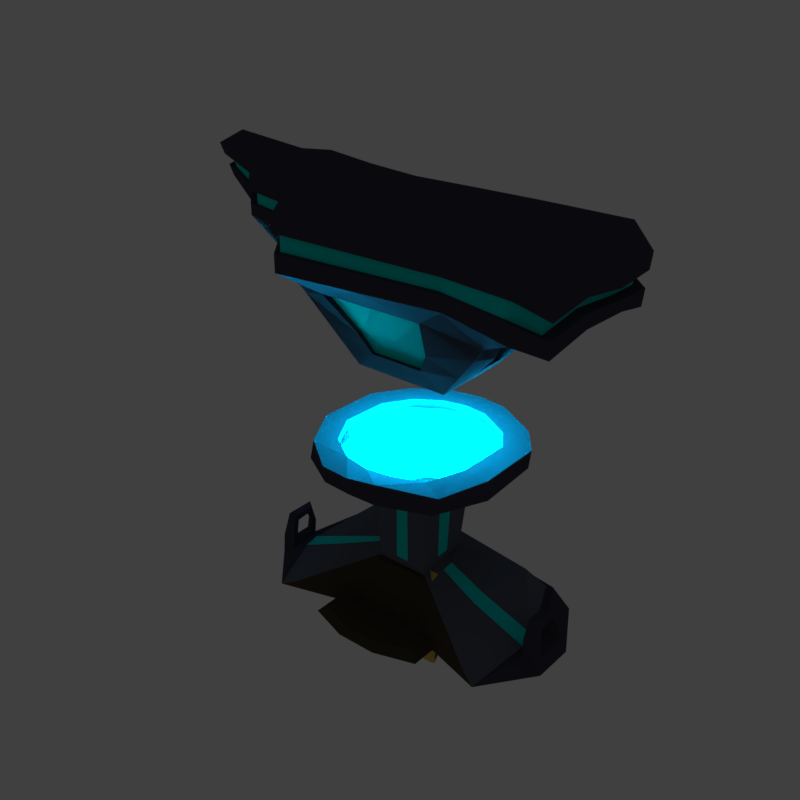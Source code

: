 # Source: AncientAnvil.blend  (saved by Blender 2.78.0; exported with 4.5.12 LTS)
import bpy
from mathutils import Matrix  # noqa: F401  (used for matrix-valued properties, if any)

bpy.ops.wm.read_factory_settings(use_empty=True)
scene = bpy.context.scene
scene.name = 'Scene'

# ---- collections
col_collection_1 = bpy.data.collections.new('Collection 1'); scene.collection.children.link(col_collection_1)

# ---- materials (node trees are filled in below, after node groups)
mat_anvilmateriala_02 = bpy.data.materials.new('AnvilMaterialA_02')
mat_anvilmateriala_02.alpha_threshold = 0.0
mat_anvilmateriala_02.use_transparent_shadow = False
mat_anvilmateriala_02.diffuse_color = (0.1142, 0.1309, 0.2273, 1.0)
mat_anvilmateriala_02.roughness = 0.5
mat_anvilmateriala_02.specular_intensity = 0.6888
mat_anvilmateriala_01 = bpy.data.materials.new('AnvilMaterialA_01')
mat_anvilmateriala_01.alpha_threshold = 0.0
mat_anvilmateriala_01.use_transparent_shadow = False
mat_anvilmateriala_01.diffuse_color = (0.06189, 0.06133, 0.08446, 1.0)
mat_anvilmateriala_01.roughness = 0.5
mat_anvilmateriala_01.specular_intensity = 0.8333
mat_anvilmateriala_03 = bpy.data.materials.new('AnvilMaterialA_03')
mat_anvilmateriala_03.alpha_threshold = 0.0
mat_anvilmateriala_03.use_transparent_shadow = False
mat_anvilmateriala_03.diffuse_color = (0.1199, 0.1328, 0.1675, 1.0)
mat_anvilmateriala_03.roughness = 0.5
mat_anvilmateriala_04 = bpy.data.materials.new('AnvilMaterialA_04')
mat_anvilmateriala_04.alpha_threshold = 0.0
mat_anvilmateriala_04.use_transparent_shadow = False
mat_anvilmateriala_04.diffuse_color = (0.0, 0.8, 0.7277, 1.0)
mat_anvilmateriala_04.specular_color = (0.009092, 0.0, 1.0)
mat_anvilmateriala_04.roughness = 0.5
mat_anvilmateriala_04.specular_intensity = 0.8333
mat_anvilmaterialb_01 = bpy.data.materials.new('AnvilMaterialB_01')
mat_anvilmaterialb_01.alpha_threshold = 0.0
mat_anvilmaterialb_01.use_transparent_shadow = False
mat_anvilmaterialb_01.diffuse_color = (0.07257, 0.0589, 0.03599, 1.0)
mat_anvilmaterialb_01.roughness = 0.5
mat_anvilmaterialb_02 = bpy.data.materials.new('AnvilMaterialB_02')
mat_anvilmaterialb_02.alpha_threshold = 0.0
mat_anvilmaterialb_02.use_transparent_shadow = False
mat_anvilmaterialb_02.diffuse_color = (0.8, 0.5478, 0.1403, 1.0)
mat_anvilmaterialb_02.roughness = 0.5

# ---- material node trees

# ---- world
world_world = bpy.data.worlds.new('World'); scene.world = world_world
world_world.color = (0.05088, 0.05088, 0.05088)
world_world.use_sun_shadow = False
world_world.sun_shadow_jitter_overblur = 0.0
world_world.cycles.sampling_method = 'MANUAL'

# ---- lights
light_point = bpy.data.lights.new('Point', 'POINT')
light_point.color = (0.0, 0.6268, 1.0)
light_point.transmission_factor = 0.0
light_point.energy = 100.0
light_point.shadow_buffer_clip_start = 0.5
light_point.shadow_soft_size = 0.1
light_point.shadow_maximum_resolution = 0.006
light_point.use_absolute_resolution = True

# ---- meshes
me_torus_022 = bpy.data.meshes.new('Torus.022')
me_torus_022.from_pydata([(-1.128e-10, 3.125e-10, -0.06866), (7.249e-07, -0.01029, -0.05723), (-4.171e-09, -7.778e-14, -0.04848), (-7.28e-07, 0.01029, -0.05723), (0.03759, 2.659e-06, -0.03457), (0.03231, -0.01021, -0.02917), (0.02925, 2.068e-06, -0.02359), (0.03231, 0.01021, -0.02917), (0.03759, 2.659e-06, 0.03457), (0.03231, -0.01021, 0.02917), (0.02925, 2.068e-06, 0.02359), (0.03231, 0.01021, 0.02917), (7.043e-09, -2.079e-10, 0.06866), (7.321e-07, -0.01029, 0.05723), (4.171e-09, 1.099e-10, 0.04848), (-7.209e-07, 0.01029, 0.05723), (-0.03759, -2.659e-06, 0.03457), (-0.03231, -0.01021, 0.02917), (-0.02925, -2.068e-06, 0.02359), (-0.03231, 0.01021, 0.02917), (-0.03759, -2.659e-06, -0.03457), (-0.03231, -0.01021, -0.02917), (-0.02925, -2.068e-06, -0.02359), (-0.03231, 0.01021, -0.02917)], [], [(0, 4, 5, 1), (1, 5, 6, 2), (2, 6, 7, 3), (0, 3, 7, 4), (4, 8, 9, 5), (5, 9, 10, 6), (6, 10, 11, 7), (7, 11, 8, 4), (8, 12, 13, 9), (9, 13, 14, 10), (10, 14, 15, 11), (11, 15, 12, 8), (12, 16, 17, 13), (13, 17, 18, 14), (14, 18, 19, 15), (15, 19, 16, 12), (16, 20, 21, 17), (17, 21, 22, 18), (18, 22, 23, 19), (19, 23, 20, 16), (20, 0, 1, 21), (21, 1, 2, 22), (22, 2, 3, 23), (23, 3, 0, 20)])
me_torus_022.materials.append(mat_anvilmateriala_02)
me_torus_022.use_remesh_preserve_volume = False
me_torus_022.use_remesh_preserve_attributes = False
me_torus_022.use_mirror_vertex_groups = False
me_torus_022.update()
me_torus_010 = bpy.data.meshes.new('Torus.010')
me_torus_010.from_pydata([(-1.383e-07, 1.931e-06, -0.06866), (-0.01029, 8.865e-07, -0.05723), (-9.788e-08, 1.368e-06, -0.04848), (0.01029, 2.336e-06, -0.05723), (2.583e-06, -0.03759, -0.03458), (-0.01021, -0.03231, -0.02917), (2.016e-06, -0.02925, -0.02359), (0.01021, -0.03231, -0.02917), (2.723e-06, -0.03759, 0.03457), (-0.01021, -0.03231, 0.02916), (2.111e-06, -0.02925, 0.02359), (0.01021, -0.03231, 0.02916), (1.384e-07, -1.938e-06, 0.06866), (-0.01029, -2.34e-06, 0.05723), (9.799e-08, -1.368e-06, 0.04848), (0.01029, -8.905e-07, 0.05723), (-2.583e-06, 0.03759, 0.03458), (-0.01021, 0.03231, 0.02917), (-2.016e-06, 0.02925, 0.02359), (0.01021, 0.03231, 0.02917), (-2.723e-06, 0.03759, -0.03457), (-0.01021, 0.03231, -0.02916), (-2.111e-06, 0.02925, -0.02359), (0.01021, 0.03231, -0.02916)], [], [(0, 4, 5, 1), (1, 5, 6, 2), (2, 6, 7, 3), (0, 3, 7, 4), (4, 8, 9, 5), (5, 9, 10, 6), (6, 10, 11, 7), (7, 11, 8, 4), (8, 12, 13, 9), (9, 13, 14, 10), (10, 14, 15, 11), (11, 15, 12, 8), (12, 16, 17, 13), (13, 17, 18, 14), (14, 18, 19, 15), (15, 19, 16, 12), (16, 20, 21, 17), (17, 21, 22, 18), (18, 22, 23, 19), (19, 23, 20, 16), (20, 0, 1, 21), (21, 1, 2, 22), (22, 2, 3, 23), (23, 3, 0, 20)])
me_torus_010.materials.append(mat_anvilmateriala_02)
me_torus_010.use_remesh_preserve_volume = False
me_torus_010.use_remesh_preserve_attributes = False
me_torus_010.use_mirror_vertex_groups = False
me_torus_010.update()
me_torus_009 = bpy.data.meshes.new('Torus.009')
me_torus_009.from_pydata([(-1.416e-07, -1.509e-06, -0.06866), (-8.385e-07, 0.01029, -0.05723), (-9.592e-08, -1.065e-06, -0.04848), (6.053e-07, -0.0103, -0.05723), (-0.03759, -3.402e-06, -0.03457), (-0.03231, 0.01021, -0.02917), (-0.02925, -2.574e-06, -0.02359), (-0.03231, -0.01021, -0.02916), (-0.03759, -1.883e-06, 0.03457), (-0.03231, 0.01021, 0.02917), (-0.02925, -1.537e-06, 0.02359), (-0.03231, -0.01021, 0.02917), (1.347e-07, 1.509e-06, 0.06866), (-6.094e-07, 0.0103, 0.05723), (9.592e-08, 1.065e-06, 0.04848), (8.345e-07, -0.01029, 0.05723), (0.03759, 3.402e-06, 0.03457), (0.03231, 0.01021, 0.02916), (0.02925, 2.573e-06, 0.02359), (0.03231, -0.01021, 0.02917), (0.03759, 1.883e-06, -0.03457), (0.03231, 0.01021, -0.02917), (0.02925, 1.537e-06, -0.02359), (0.03231, -0.01021, -0.02917)], [], [(0, 4, 5, 1), (1, 5, 6, 2), (2, 6, 7, 3), (0, 3, 7, 4), (4, 8, 9, 5), (5, 9, 10, 6), (6, 10, 11, 7), (7, 11, 8, 4), (8, 12, 13, 9), (9, 13, 14, 10), (10, 14, 15, 11), (11, 15, 12, 8), (12, 16, 17, 13), (13, 17, 18, 14), (14, 18, 19, 15), (15, 19, 16, 12), (16, 20, 21, 17), (17, 21, 22, 18), (18, 22, 23, 19), (19, 23, 20, 16), (20, 0, 1, 21), (21, 1, 2, 22), (22, 2, 3, 23), (23, 3, 0, 20)])
me_torus_009.materials.append(mat_anvilmateriala_02)
me_torus_009.use_remesh_preserve_volume = False
me_torus_009.use_remesh_preserve_attributes = False
me_torus_009.use_mirror_vertex_groups = False
me_torus_009.update()
me_torus_007 = bpy.data.meshes.new('Torus.007')
me_torus_007.from_pydata([(-1.404e-07, -2.469e-06, -0.06866), (-0.01029, -2.781e-06, -0.05723), (-9.933e-08, -1.739e-06, -0.04848), (0.01029, -1.332e-06, -0.05723), (2.582e-06, -0.03759, -0.03457), (-0.01021, -0.03231, -0.02916), (2.015e-06, -0.02925, -0.02359), (0.01021, -0.03231, -0.02916), (2.724e-06, -0.03759, 0.03458), (-0.01021, -0.03231, 0.02917), (2.112e-06, -0.02925, 0.02359), (0.01021, -0.03231, 0.02917), (1.405e-07, 2.462e-06, 0.06866), (-0.01029, 1.328e-06, 0.05723), (9.944e-08, 1.739e-06, 0.04848), (0.01029, 2.777e-06, 0.05723), (-2.582e-06, 0.03759, 0.03457), (-0.01021, 0.03231, 0.02916), (-2.015e-06, 0.02925, 0.02359), (0.01021, 0.03231, 0.02916), (-2.724e-06, 0.03759, -0.03458), (-0.01021, 0.03231, -0.02917), (-2.112e-06, 0.02925, -0.02359), (0.01021, 0.03231, -0.02917)], [], [(0, 4, 5, 1), (1, 5, 6, 2), (2, 6, 7, 3), (0, 3, 7, 4), (4, 8, 9, 5), (5, 9, 10, 6), (6, 10, 11, 7), (7, 11, 8, 4), (8, 12, 13, 9), (9, 13, 14, 10), (10, 14, 15, 11), (11, 15, 12, 8), (12, 16, 17, 13), (13, 17, 18, 14), (14, 18, 19, 15), (15, 19, 16, 12), (16, 20, 21, 17), (17, 21, 22, 18), (18, 22, 23, 19), (19, 23, 20, 16), (20, 0, 1, 21), (21, 1, 2, 22), (22, 2, 3, 23), (23, 3, 0, 20)])
me_torus_007.materials.append(mat_anvilmateriala_02)
me_torus_007.use_remesh_preserve_volume = False
me_torus_007.use_remesh_preserve_attributes = False
me_torus_007.use_mirror_vertex_groups = False
me_torus_007.update()
me_torus_008 = bpy.data.meshes.new('Torus.008')
me_torus_008.from_pydata([(-1.416e-07, -2.047e-07, -0.06866), (-8.385e-07, 0.01029, -0.05723), (-9.59e-08, -1.443e-07, -0.04848), (6.053e-07, -0.01029, -0.05723), (-0.03759, -2.746e-06, -0.03457), (-0.03231, 0.01021, -0.02917), (-0.02925, -2.125e-06, -0.02359), (-0.03231, -0.01021, -0.02917), (-0.03759, -2.54e-06, 0.03457), (-0.03231, 0.01021, 0.02917), (-0.02925, -1.985e-06, 0.02359), (-0.03231, -0.01021, 0.02917), (1.347e-07, 2.046e-07, 0.06866), (-6.094e-07, 0.01029, 0.05723), (9.59e-08, 1.442e-07, 0.04848), (8.345e-07, -0.01029, 0.05723), (0.03759, 2.745e-06, 0.03457), (0.03231, 0.01021, 0.02917), (0.02925, 2.125e-06, 0.02359), (0.03231, -0.01021, 0.02917), (0.03759, 2.54e-06, -0.03457), (0.03231, 0.01021, -0.02917), (0.02925, 1.985e-06, -0.02359), (0.03231, -0.01021, -0.02917)], [], [(0, 4, 5, 1), (1, 5, 6, 2), (2, 6, 7, 3), (0, 3, 7, 4), (4, 8, 9, 5), (5, 9, 10, 6), (6, 10, 11, 7), (7, 11, 8, 4), (8, 12, 13, 9), (9, 13, 14, 10), (10, 14, 15, 11), (11, 15, 12, 8), (12, 16, 17, 13), (13, 17, 18, 14), (14, 18, 19, 15), (15, 19, 16, 12), (16, 20, 21, 17), (17, 21, 22, 18), (18, 22, 23, 19), (19, 23, 20, 16), (20, 0, 1, 21), (21, 1, 2, 22), (22, 2, 3, 23), (23, 3, 0, 20)])
me_torus_008.materials.append(mat_anvilmateriala_02)
me_torus_008.use_remesh_preserve_volume = False
me_torus_008.use_remesh_preserve_attributes = False
me_torus_008.use_mirror_vertex_groups = False
me_torus_008.update()
me_torus_006 = bpy.data.meshes.new('Torus.006')
me_torus_006.from_pydata([(-1.404e-07, 1.755e-05, -0.06866), (-0.01029, 1.39e-05, -0.05723), (-9.935e-08, 1.239e-05, -0.04848), (0.01029, 1.535e-05, -0.05723), (2.582e-06, -0.03758, -0.03458), (-0.01021, -0.0323, -0.02917), (2.015e-06, -0.02925, -0.0236), (0.01021, -0.0323, -0.02917), (2.724e-06, -0.0376, 0.03456), (-0.01021, -0.03232, 0.02916), (2.112e-06, -0.02926, 0.02358), (0.01021, -0.03232, 0.02916), (1.405e-07, -1.755e-05, 0.06866), (-0.01029, -1.535e-05, 0.05723), (9.946e-08, -1.239e-05, 0.04848), (0.01029, -1.39e-05, 0.05723), (-2.582e-06, 0.03758, 0.03458), (-0.01021, 0.0323, 0.02917), (-2.015e-06, 0.02925, 0.0236), (0.01021, 0.0323, 0.02917), (-2.724e-06, 0.0376, -0.03456), (-0.01021, 0.03232, -0.02916), (-2.112e-06, 0.02926, -0.02358), (0.01021, 0.03232, -0.02916)], [], [(0, 4, 5, 1), (1, 5, 6, 2), (2, 6, 7, 3), (0, 3, 7, 4), (4, 8, 9, 5), (5, 9, 10, 6), (6, 10, 11, 7), (7, 11, 8, 4), (8, 12, 13, 9), (9, 13, 14, 10), (10, 14, 15, 11), (11, 15, 12, 8), (12, 16, 17, 13), (13, 17, 18, 14), (14, 18, 19, 15), (15, 19, 16, 12), (16, 20, 21, 17), (17, 21, 22, 18), (18, 22, 23, 19), (19, 23, 20, 16), (20, 0, 1, 21), (21, 1, 2, 22), (22, 2, 3, 23), (23, 3, 0, 20)])
me_torus_006.materials.append(mat_anvilmateriala_02)
me_torus_006.use_remesh_preserve_volume = False
me_torus_006.use_remesh_preserve_attributes = False
me_torus_006.use_mirror_vertex_groups = False
me_torus_006.update()
me_torus_005 = bpy.data.meshes.new('Torus.005')
me_torus_005.from_pydata([(-1.416e-07, 9.171e-07, -0.06866), (-8.385e-07, 0.01029, -0.05723), (-9.59e-08, 6.477e-07, -0.04848), (6.053e-07, -0.01029, -0.05723), (-0.03759, -2.181e-06, -0.03457), (-0.03231, 0.01021, -0.02916), (-0.02925, -1.74e-06, -0.02359), (-0.03231, -0.01021, -0.02917), (-0.03759, -3.104e-06, 0.03457), (-0.03231, 0.01021, 0.02917), (-0.02925, -2.37e-06, 0.02359), (-0.03231, -0.01021, 0.02917), (1.347e-07, -9.172e-07, 0.06866), (-6.094e-07, 0.01029, 0.05723), (9.59e-08, -6.478e-07, 0.04848), (8.345e-07, -0.01029, 0.05723), (0.03759, 2.181e-06, 0.03457), (0.03231, 0.01021, 0.02917), (0.02925, 1.74e-06, 0.02359), (0.03231, -0.01021, 0.02916), (0.03759, 3.104e-06, -0.03457), (0.03231, 0.01021, -0.02917), (0.02925, 2.37e-06, -0.02359), (0.03231, -0.01021, -0.02917)], [], [(0, 4, 5, 1), (1, 5, 6, 2), (2, 6, 7, 3), (0, 3, 7, 4), (4, 8, 9, 5), (5, 9, 10, 6), (6, 10, 11, 7), (7, 11, 8, 4), (8, 12, 13, 9), (9, 13, 14, 10), (10, 14, 15, 11), (11, 15, 12, 8), (12, 16, 17, 13), (13, 17, 18, 14), (14, 18, 19, 15), (15, 19, 16, 12), (16, 20, 21, 17), (17, 21, 22, 18), (18, 22, 23, 19), (19, 23, 20, 16), (20, 0, 1, 21), (21, 1, 2, 22), (22, 2, 3, 23), (23, 3, 0, 20)])
me_torus_005.materials.append(mat_anvilmateriala_02)
me_torus_005.use_remesh_preserve_volume = False
me_torus_005.use_remesh_preserve_attributes = False
me_torus_005.use_mirror_vertex_groups = False
me_torus_005.update()
me_torus_003 = bpy.data.meshes.new('Torus.003')
me_torus_003.from_pydata([(-1.403e-07, -0.0001393, -0.06866), (-0.01029, -0.0001168, -0.05723), (-9.929e-08, -9.835e-05, -0.04848), (0.01029, -0.0001154, -0.05723), (2.582e-06, -0.03766, -0.0345), (-0.01021, -0.03237, -0.0291), (2.015e-06, -0.0293, -0.02353), (0.01021, -0.03237, -0.0291), (2.724e-06, -0.03752, 0.03465), (-0.01021, -0.03225, 0.02923), (2.112e-06, -0.0292, 0.02365), (0.01021, -0.03225, 0.02923), (1.404e-07, 0.0001393, 0.06866), (-0.01029, 0.0001154, 0.05723), (9.94e-08, 9.835e-05, 0.04848), (0.01029, 0.0001168, 0.05723), (-2.582e-06, 0.03766, 0.0345), (-0.01021, 0.03237, 0.0291), (-2.015e-06, 0.0293, 0.02353), (0.01021, 0.03237, 0.0291), (-2.724e-06, 0.03752, -0.03465), (-0.01021, 0.03225, -0.02923), (-2.112e-06, 0.0292, -0.02365), (0.01021, 0.03225, -0.02923)], [], [(0, 4, 5, 1), (1, 5, 6, 2), (2, 6, 7, 3), (0, 3, 7, 4), (4, 8, 9, 5), (5, 9, 10, 6), (6, 10, 11, 7), (7, 11, 8, 4), (8, 12, 13, 9), (9, 13, 14, 10), (10, 14, 15, 11), (11, 15, 12, 8), (12, 16, 17, 13), (13, 17, 18, 14), (14, 18, 19, 15), (15, 19, 16, 12), (16, 20, 21, 17), (17, 21, 22, 18), (18, 22, 23, 19), (19, 23, 20, 16), (20, 0, 1, 21), (21, 1, 2, 22), (22, 2, 3, 23), (23, 3, 0, 20)])
me_torus_003.materials.append(mat_anvilmateriala_02)
me_torus_003.use_remesh_preserve_volume = False
me_torus_003.use_remesh_preserve_attributes = False
me_torus_003.use_mirror_vertex_groups = False
me_torus_003.update()
me_torus_004 = bpy.data.meshes.new('Torus.004')
me_torus_004.from_pydata([(-1.417e-07, 0.0003622, -0.06866), (-8.384e-07, 0.0106, -0.05717), (-9.594e-08, 0.0002557, -0.04848), (6.051e-07, -0.009992, -0.05728), (-0.03759, 0.0001797, -0.03457), (-0.03231, 0.01036, -0.02911), (-0.02925, 0.0001224, -0.02359), (-0.03231, -0.01006, -0.02922), (-0.03759, -0.000185, 0.03457), (-0.03231, 0.01005, 0.02922), (-0.02925, -0.0001265, 0.02359), (-0.03231, -0.01037, 0.02911), (1.347e-07, -0.0003622, 0.06866), (-6.093e-07, 0.009992, 0.05728), (9.594e-08, -0.0002557, 0.04848), (8.344e-07, -0.0106, 0.05717), (0.03759, -0.0001797, 0.03457), (0.03231, 0.01006, 0.02922), (0.02925, -0.0001224, 0.02359), (0.03231, -0.01036, 0.02911), (0.03759, 0.000185, -0.03457), (0.03231, 0.01037, -0.02911), (0.02925, 0.0001265, -0.02359), (0.03231, -0.01005, -0.02922)], [], [(0, 4, 5, 1), (1, 5, 6, 2), (2, 6, 7, 3), (0, 3, 7, 4), (4, 8, 9, 5), (5, 9, 10, 6), (6, 10, 11, 7), (7, 11, 8, 4), (8, 12, 13, 9), (9, 13, 14, 10), (10, 14, 15, 11), (11, 15, 12, 8), (12, 16, 17, 13), (13, 17, 18, 14), (14, 18, 19, 15), (15, 19, 16, 12), (16, 20, 21, 17), (17, 21, 22, 18), (18, 22, 23, 19), (19, 23, 20, 16), (20, 0, 1, 21), (21, 1, 2, 22), (22, 2, 3, 23), (23, 3, 0, 20)])
me_torus_004.materials.append(mat_anvilmateriala_02)
me_torus_004.use_remesh_preserve_volume = False
me_torus_004.use_remesh_preserve_attributes = False
me_torus_004.use_mirror_vertex_groups = False
me_torus_004.update()
me_torus_002 = bpy.data.meshes.new('Torus.002')
me_torus_002.from_pydata([(-1.402e-07, -0.0004437, -0.06866), (-0.01029, -0.0003705, -0.05723), (-9.919e-08, -0.0003133, -0.04848), (0.01029, -0.0003691, -0.05723), (2.582e-06, -0.03782, -0.03433), (-0.01021, -0.0325, -0.02896), (2.015e-06, -0.0294, -0.0234), (0.01021, -0.0325, -0.02896), (2.724e-06, -0.03737, 0.03482), (-0.01021, -0.03212, 0.02937), (2.112e-06, -0.0291, 0.02378), (0.01021, -0.03212, 0.02937), (1.403e-07, 0.0004437, 0.06866), (-0.01029, 0.0003691, 0.05723), (9.93e-08, 0.0003133, 0.04848), (0.01029, 0.0003705, 0.05723), (-2.582e-06, 0.03782, 0.03433), (-0.01021, 0.0325, 0.02896), (-2.015e-06, 0.0294, 0.0234), (0.01021, 0.0325, 0.02896), (-2.724e-06, 0.03737, -0.03482), (-0.01021, 0.03212, -0.02937), (-2.112e-06, 0.0291, -0.02378), (0.01021, 0.03212, -0.02937)], [], [(0, 4, 5, 1), (1, 5, 6, 2), (2, 6, 7, 3), (0, 3, 7, 4), (4, 8, 9, 5), (5, 9, 10, 6), (6, 10, 11, 7), (7, 11, 8, 4), (8, 12, 13, 9), (9, 13, 14, 10), (10, 14, 15, 11), (11, 15, 12, 8), (12, 16, 17, 13), (13, 17, 18, 14), (14, 18, 19, 15), (15, 19, 16, 12), (16, 20, 21, 17), (17, 21, 22, 18), (18, 22, 23, 19), (19, 23, 20, 16), (20, 0, 1, 21), (21, 1, 2, 22), (22, 2, 3, 23), (23, 3, 0, 20)])
me_torus_002.materials.append(mat_anvilmateriala_02)
me_torus_002.use_remesh_preserve_volume = False
me_torus_002.use_remesh_preserve_attributes = False
me_torus_002.use_mirror_vertex_groups = False
me_torus_002.update()
me_torus_021 = bpy.data.meshes.new('Torus.021')
me_torus_021.from_pydata([(2.031e-05, -1.209e-05, -0.06866), (0.001982, -0.01011, -0.05722), (1.434e-05, -8.537e-06, -0.04848), (-0.001948, 0.01009, -0.05723), (0.03691, 0.00717, -0.03456), (0.03367, -0.003859, -0.02915), (0.02872, 0.00558, -0.02358), (0.02977, 0.01618, -0.02916), (0.03689, 0.007182, 0.03458), (0.03366, -0.003849, 0.02918), (0.02871, 0.005588, 0.0236), (0.02976, 0.01619, 0.02917), (-2.03e-05, 1.209e-05, 0.06866), (0.001948, -0.01009, 0.05723), (-1.434e-05, 8.537e-06, 0.04848), (-0.001982, 0.01011, 0.05722), (-0.03691, -0.00717, 0.03456), (-0.02977, -0.01618, 0.02916), (-0.02872, -0.00558, 0.02358), (-0.03367, 0.003859, 0.02915), (-0.03689, -0.007182, -0.03458), (-0.02976, -0.01619, -0.02917), (-0.02871, -0.005588, -0.0236), (-0.03366, 0.003849, -0.02918)], [], [(0, 4, 5, 1), (1, 5, 6, 2), (2, 6, 7, 3), (0, 3, 7, 4), (4, 8, 9, 5), (5, 9, 10, 6), (6, 10, 11, 7), (7, 11, 8, 4), (8, 12, 13, 9), (9, 13, 14, 10), (10, 14, 15, 11), (11, 15, 12, 8), (12, 16, 17, 13), (13, 17, 18, 14), (14, 18, 19, 15), (15, 19, 16, 12), (16, 20, 21, 17), (17, 21, 22, 18), (18, 22, 23, 19), (19, 23, 20, 16), (20, 0, 1, 21), (21, 1, 2, 22), (22, 2, 3, 23), (23, 3, 0, 20)])
me_torus_021.materials.append(mat_anvilmateriala_02)
me_torus_021.use_remesh_preserve_volume = False
me_torus_021.use_remesh_preserve_attributes = False
me_torus_021.use_mirror_vertex_groups = False
me_torus_021.update()
me_torus_011 = bpy.data.meshes.new('Torus.011')
me_torus_011.from_pydata([(4.028e-05, -2.758e-05, -0.06866), (-0.01007, -0.001988, -0.05723), (2.844e-05, -1.947e-05, -0.04848), (0.01014, 0.001942, -0.05722), (0.007196, -0.03692, -0.03456), (-0.003837, -0.03368, -0.02915), (0.005598, -0.02872, -0.02357), (0.01621, -0.02978, -0.02914), (0.007156, -0.03689, 0.03459), (-0.003871, -0.03365, 0.02918), (0.00557, -0.0287, 0.0236), (0.01617, -0.02975, 0.02919), (-4.028e-05, 2.758e-05, 0.06866), (-0.01014, -0.001942, 0.05722), (-2.844e-05, 1.947e-05, 0.04848), (0.01007, 0.001988, 0.05723), (-0.007196, 0.03692, 0.03456), (-0.01621, 0.02978, 0.02914), (-0.005598, 0.02872, 0.02357), (0.003837, 0.03368, 0.02915), (-0.007156, 0.03689, -0.03459), (-0.01617, 0.02975, -0.02919), (-0.00557, 0.0287, -0.0236), (0.003871, 0.03365, -0.02918)], [], [(0, 4, 5, 1), (1, 5, 6, 2), (2, 6, 7, 3), (0, 3, 7, 4), (4, 8, 9, 5), (5, 9, 10, 6), (6, 10, 11, 7), (7, 11, 8, 4), (8, 12, 13, 9), (9, 13, 14, 10), (10, 14, 15, 11), (11, 15, 12, 8), (12, 16, 17, 13), (13, 17, 18, 14), (14, 18, 19, 15), (15, 19, 16, 12), (16, 20, 21, 17), (17, 21, 22, 18), (18, 22, 23, 19), (19, 23, 20, 16), (20, 0, 1, 21), (21, 1, 2, 22), (22, 2, 3, 23), (23, 3, 0, 20)])
me_torus_011.materials.append(mat_anvilmateriala_02)
me_torus_011.use_remesh_preserve_volume = False
me_torus_011.use_remesh_preserve_attributes = False
me_torus_011.use_mirror_vertex_groups = False
me_torus_011.update()
me_torus_012 = bpy.data.meshes.new('Torus.012')
me_torus_012.from_pydata([(4.389e-05, -3.042e-05, -0.06866), (-0.001928, 0.01008, -0.05723), (3.099e-05, -2.148e-05, -0.04848), (0.002002, -0.01013, -0.05722), (-0.03688, -0.007191, -0.03459), (-0.03365, 0.003841, -0.02919), (-0.0287, -0.005594, -0.0236), (-0.02975, -0.0162, -0.02918), (-0.03692, -0.007161, 0.03455), (-0.03368, 0.003867, 0.02914), (-0.02873, -0.005573, 0.02357), (-0.02978, -0.01618, 0.02915), (-4.39e-05, 3.042e-05, 0.06866), (-0.002002, 0.01013, 0.05722), (-3.099e-05, 2.148e-05, 0.04848), (0.001928, -0.01008, 0.05723), (0.03688, 0.007191, 0.03459), (0.02975, 0.0162, 0.02918), (0.0287, 0.005594, 0.0236), (0.03365, -0.003841, 0.02919), (0.03692, 0.007161, -0.03455), (0.02978, 0.01618, -0.02915), (0.02873, 0.005573, -0.02357), (0.03368, -0.003867, -0.02914)], [], [(0, 4, 5, 1), (1, 5, 6, 2), (2, 6, 7, 3), (0, 3, 7, 4), (4, 8, 9, 5), (5, 9, 10, 6), (6, 10, 11, 7), (7, 11, 8, 4), (8, 12, 13, 9), (9, 13, 14, 10), (10, 14, 15, 11), (11, 15, 12, 8), (12, 16, 17, 13), (13, 17, 18, 14), (14, 18, 19, 15), (15, 19, 16, 12), (16, 20, 21, 17), (17, 21, 22, 18), (18, 22, 23, 19), (19, 23, 20, 16), (20, 0, 1, 21), (21, 1, 2, 22), (22, 2, 3, 23), (23, 3, 0, 20)])
me_torus_012.materials.append(mat_anvilmateriala_02)
me_torus_012.use_remesh_preserve_volume = False
me_torus_012.use_remesh_preserve_attributes = False
me_torus_012.use_mirror_vertex_groups = False
me_torus_012.update()
me_torus_014 = bpy.data.meshes.new('Torus.014')
me_torus_014.from_pydata([(2.737e-05, -3.004e-05, -0.06866), (-0.01008, -0.00199, -0.05723), (1.932e-05, -2.121e-05, -0.04848), (0.01013, 0.00194, -0.05722), (0.00719, -0.03692, -0.03456), (-0.003842, -0.03368, -0.02915), (0.005593, -0.02872, -0.02357), (0.0162, -0.02978, -0.02915), (0.007162, -0.03689, 0.03459), (-0.003866, -0.03365, 0.02918), (0.005574, -0.0287, 0.0236), (0.01618, -0.02975, 0.02918), (-2.736e-05, 3.004e-05, 0.06866), (-0.01013, -0.00194, 0.05722), (-1.932e-05, 2.121e-05, 0.04848), (0.01008, 0.00199, 0.05723), (-0.00719, 0.03692, 0.03456), (-0.0162, 0.02978, 0.02915), (-0.005593, 0.02872, 0.02357), (0.003842, 0.03368, 0.02915), (-0.007162, 0.03689, -0.03459), (-0.01618, 0.02975, -0.02918), (-0.005574, 0.0287, -0.0236), (0.003866, 0.03365, -0.02918)], [], [(0, 4, 5, 1), (1, 5, 6, 2), (2, 6, 7, 3), (0, 3, 7, 4), (4, 8, 9, 5), (5, 9, 10, 6), (6, 10, 11, 7), (7, 11, 8, 4), (8, 12, 13, 9), (9, 13, 14, 10), (10, 14, 15, 11), (11, 15, 12, 8), (12, 16, 17, 13), (13, 17, 18, 14), (14, 18, 19, 15), (15, 19, 16, 12), (16, 20, 21, 17), (17, 21, 22, 18), (18, 22, 23, 19), (19, 23, 20, 16), (20, 0, 1, 21), (21, 1, 2, 22), (22, 2, 3, 23), (23, 3, 0, 20)])
me_torus_014.materials.append(mat_anvilmateriala_02)
me_torus_014.use_remesh_preserve_volume = False
me_torus_014.use_remesh_preserve_attributes = False
me_torus_014.use_mirror_vertex_groups = False
me_torus_014.update()
me_torus_013 = bpy.data.meshes.new('Torus.013')
me_torus_013.from_pydata([(7.756e-05, -3.154e-05, -0.06866), (-0.0019, 0.01008, -0.05723), (5.477e-05, -2.227e-05, -0.04848), (0.00203, -0.01013, -0.05722), (-0.03686, -0.007192, -0.03461), (-0.03363, 0.003841, -0.0292), (-0.02869, -0.005595, -0.02362), (-0.02973, -0.0162, -0.02919), (-0.03694, -0.00716, 0.03454), (-0.0337, 0.003867, 0.02913), (-0.02874, -0.005573, 0.02356), (-0.0298, -0.01618, 0.02914), (-7.756e-05, 3.154e-05, 0.06866), (-0.00203, 0.01013, 0.05722), (-5.477e-05, 2.227e-05, 0.04848), (0.0019, -0.01008, 0.05723), (0.03686, 0.007192, 0.03461), (0.02973, 0.0162, 0.02919), (0.02869, 0.005595, 0.02362), (0.03363, -0.003841, 0.0292), (0.03694, 0.00716, -0.03454), (0.0298, 0.01618, -0.02914), (0.02874, 0.005573, -0.02356), (0.0337, -0.003867, -0.02913)], [], [(0, 4, 5, 1), (1, 5, 6, 2), (2, 6, 7, 3), (0, 3, 7, 4), (4, 8, 9, 5), (5, 9, 10, 6), (6, 10, 11, 7), (7, 11, 8, 4), (8, 12, 13, 9), (9, 13, 14, 10), (10, 14, 15, 11), (11, 15, 12, 8), (12, 16, 17, 13), (13, 17, 18, 14), (14, 18, 19, 15), (15, 19, 16, 12), (16, 20, 21, 17), (17, 21, 22, 18), (18, 22, 23, 19), (19, 23, 20, 16), (20, 0, 1, 21), (21, 1, 2, 22), (22, 2, 3, 23), (23, 3, 0, 20)])
me_torus_013.materials.append(mat_anvilmateriala_02)
me_torus_013.use_remesh_preserve_volume = False
me_torus_013.use_remesh_preserve_attributes = False
me_torus_013.use_mirror_vertex_groups = False
me_torus_013.update()
me_torus_015 = bpy.data.meshes.new('Torus.015')
me_torus_015.from_pydata([(9.903e-05, 7.902e-06, -0.06866), (-0.01002, -0.001958, -0.05724), (6.992e-05, 5.583e-06, -0.04848), (0.01019, 0.001972, -0.05721), (0.007226, -0.0369, -0.03457), (-0.003812, -0.03366, -0.02917), (0.005618, -0.02871, -0.02358), (0.01623, -0.02976, -0.02915), (0.007126, -0.03691, 0.03458), (-0.003896, -0.03367, 0.02916), (0.00555, -0.02872, 0.02359), (0.01615, -0.02977, 0.02919), (-9.903e-05, -7.909e-06, 0.06866), (-0.01019, -0.001972, 0.05721), (-6.992e-05, -5.583e-06, 0.04848), (0.01002, 0.001958, 0.05724), (-0.007226, 0.0369, 0.03457), (-0.01623, 0.02976, 0.02915), (-0.005618, 0.02871, 0.02358), (0.003812, 0.03366, 0.02917), (-0.007126, 0.03691, -0.03458), (-0.01615, 0.02977, -0.02919), (-0.00555, 0.02872, -0.02359), (0.003896, 0.03367, -0.02916)], [], [(0, 4, 5, 1), (1, 5, 6, 2), (2, 6, 7, 3), (0, 3, 7, 4), (4, 8, 9, 5), (5, 9, 10, 6), (6, 10, 11, 7), (7, 11, 8, 4), (8, 12, 13, 9), (9, 13, 14, 10), (10, 14, 15, 11), (11, 15, 12, 8), (12, 16, 17, 13), (13, 17, 18, 14), (14, 18, 19, 15), (15, 19, 16, 12), (16, 20, 21, 17), (17, 21, 22, 18), (18, 22, 23, 19), (19, 23, 20, 16), (20, 0, 1, 21), (21, 1, 2, 22), (22, 2, 3, 23), (23, 3, 0, 20)])
me_torus_015.materials.append(mat_anvilmateriala_02)
me_torus_015.use_remesh_preserve_volume = False
me_torus_015.use_remesh_preserve_attributes = False
me_torus_015.use_mirror_vertex_groups = False
me_torus_015.update()
me_plane_001 = bpy.data.meshes.new('Plane.001')
me_plane_001.from_pydata([(-0.1015, 0.09649, 0.4555), (-0.08788, -0.09519, 0.4555), (-0.09824, 0.08541, 0.1811), (-0.08749, -0.08244, 0.1587), (-0.3678, 0.2247, 0.0), (-0.1876, 0.1101, 0.1673), (-0.324, -0.2063, 0.01902), (-0.2855, 0.1403, 0.1509), (-0.02179, -0.08647, 0.4555), (-0.03253, -0.08244, 0.1587), (-0.1183, -0.1343, 0.0), (-0.1015, 0.02412, 0.4555), (-0.1015, -0.02412, 0.4555), (-0.09017, 0.0221, 0.1747), (-0.09215, -0.01379, 0.1751), (-0.4611, 0.03256, 0.0), (-0.4611, -0.09016, 0.0), (-0.2705, -0.02634, 0.1139), (-0.2724, -0.05644, 0.1016), (-0.02918, 0.09007, 0.4555), (-0.03271, 0.0791, 0.1932), (-0.07961, 0.2705, 0.0), (-0.03044, 0.1663, 0.16), (-0.3311, 0.1884, 0.08191), (-0.2057, -0.1444, 0.08884), (-0.4078, -0.06948, 0.04378), (-0.4083, -0.02429, 0.05227), (-0.03727, 0.2265, 0.08544), (-0.1279, -0.03012, 0.1609), (-0.1187, -0.0008797, 0.1662), (-0.02798, 0.1002, 0.1837), (0.1039, 0.09817, 0.4555), (0.09739, -0.1124, 0.4555), (0.07738, 0.08244, 0.1828), (0.07738, -0.08244, 0.1587), (0.3577, 0.2247, 0.0), (0.1775, 0.1101, 0.1673), (0.3139, -0.2063, 0.01902), (0.2753, 0.1403, 0.1509), (0.02193, -0.09508, 0.4555), (0.02243, -0.08244, 0.1587), (0.1082, -0.1343, 0.0), (0.09144, 0.02412, 0.4555), (0.08677, -0.02412, 0.4555), (0.07738, 0.02748, 0.17), (0.07738, -0.02748, 0.1688), (0.451, 0.06037, 0.0), (0.451, -0.06345, 0.0), (0.2309, -0.009429, 0.1304), (0.231, -0.048, 0.1155), (0.01907, 0.09649, 0.4555), (0.02243, 0.07702, 0.1836), (0.06951, 0.2705, 0.0), (0.02033, 0.1663, 0.16), (0.3209, 0.1884, 0.08191), (0.1956, -0.1444, 0.08884), (0.398, -0.04468, 0.04765), (0.3984, 0.002696, 0.05656), (0.02716, 0.2265, 0.08544), (0.1042, -0.02705, 0.1605), (0.1041, 0.01133, 0.1646), (0.01806, 0.1025, 0.1773), (-0.08349, 0.2834, 0.0), (-0.3867, 0.2352, 0.0), (-0.348, 0.197, 0.08191), (-0.4786, 0.007511, 0.04302), (-0.4792, -0.07363, 0.04219), (-0.4299, -0.08058, 0.0621), (-0.4334, -0.02239, 0.06462), (-0.06432, 0.2371, 0.08544), (-0.3678, -0.2247, 0.0), (0.07338, 0.2834, 0.0), (0.3766, 0.2352, 0.0), (0.3379, 0.197, 0.08191), (0.466, 0.03811, 0.04617), (0.4667, -0.0491, 0.04474), (0.4193, -0.0591, 0.06705), (0.4289, 0.01976, 0.0695), (0.05422, 0.2371, 0.08544), (0.3577, -0.2247, 0.0), (-0.2057, -0.1543, 0.08884), (-0.08749, -0.09989, 0.1587), (-0.05168, -0.1019, 0.1518), (-0.1122, -0.1409, 0.02128), (-0.07239, -0.1204, 0.08997), (-0.1183, -0.1517, 0.0), (0.1956, -0.1545, 0.08884), (0.07738, -0.09989, 0.1587), (0.02243, -0.09305, 0.1587), (0.1021, -0.1409, 0.02128), (0.06228, -0.1204, 0.08997), (0.1082, -0.1517, 0.0), (-0.005053, 0.09328, 0.4555), (-0.005142, 0.07806, 0.1884), (-0.005053, 0.2705, 0.0), (-0.005053, 0.1663, 0.16), (-0.005053, 0.2265, 0.08544), (-0.00512, 0.09243, 0.1835), (0.0005184, -0.09078, 0.4555), (-0.005053, -0.08244, 0.1587), (-0.005053, -0.1343, 0.0), (-0.005053, 0.2834, 0.0), (-0.005053, 0.2371, 0.08544), (-0.01463, -0.0975, 0.1552), (-0.005053, -0.1409, 0.02128), (-0.005053, -0.1517, 0.0), (-0.005053, -0.1204, 0.08997), (-0.1113, 0.1064, 0.4729), (-0.1042, -0.1183, 0.4716), (-0.05501, -0.1567, 0.4729), (-0.1481, 0.04996, 0.4729), (-0.1496, -0.03691, 0.4716), (-0.05752, 0.1415, 0.4729), (0.1127, 0.1072, 0.4729), (0.109, -0.1251, 0.4729), (0.05042, -0.1591, 0.4729), (0.1477, 0.05664, 0.4729), (0.1545, -0.05198, 0.4729), (0.03998, 0.1479, 0.4729), (-0.00871, 0.1523, 0.4729), (-6.9e-05, -0.1669, 0.4729), (-0.212, 0.2089, 0.5024), (-0.2151, -0.2288, 0.5038), (-0.09992, -0.2929, 0.5001), (-0.2819, 0.1016, 0.5024), (-0.3016, -0.07404, 0.5038), (-0.1096, 0.2757, 0.5024), (0.2142, 0.2106, 0.5024), (0.216, -0.2287, 0.4909), (0.08161, -0.3007, 0.5043), (0.2807, 0.1143, 0.5024), (0.2937, -0.09231, 0.5024), (0.07584, 0.2878, 0.5024), (-0.01677, 0.2964, 0.5024), (-0.001097, -0.3078, 0.5079), (-0.212, 0.2089, 0.5545), (-0.2151, -0.2146, 0.5545), (-0.1041, -0.2947, 0.549), (-0.2819, 0.1016, 0.5545), (-0.2883, -0.08373, 0.5545), (-0.1096, 0.2757, 0.5545), (0.2142, 0.2106, 0.5545), (0.2343, -0.2267, 0.5487), (0.08674, -0.2988, 0.566), (0.2826, 0.1232, 0.5547), (0.2873, -0.08896, 0.5575), (0.07584, 0.2878, 0.5545), (-0.01677, 0.2964, 0.5545), (-0.005247, -0.3095, 0.5569), (-0.1608, 0.1567, 0.5545), (-0.1674, -0.1671, 0.5545), (-0.0795, -0.223, 0.5545), (-0.2138, 0.07534, 0.5545), (-0.2229, -0.06776, 0.5545), (-0.08313, 0.2075, 0.5545), (0.1626, 0.158, 0.5545), (0.1623, -0.19, 0.5529), (0.07268, -0.2265, 0.5545), (0.2094, 0.09143, 0.5547), (0.208, -0.08123, 0.5582), (0.05761, 0.2167, 0.5545), (-0.01267, 0.2231, 0.5545), (-0.0001991, -0.2377, 0.5545), (-0.1608, 0.1567, 0.5264), (-0.1624, -0.1692, 0.5264), (-0.0795, -0.223, 0.5264), (-0.2138, 0.07534, 0.5264), (-0.2225, -0.06168, 0.5264), (-0.08313, 0.2075, 0.5264), (0.1626, 0.158, 0.5264), (0.1572, -0.1773, 0.5264), (0.07268, -0.2265, 0.5264), (0.2131, 0.08498, 0.5264), (0.2229, -0.07181, 0.5264), (0.05761, 0.2167, 0.5264), (-0.01267, 0.2231, 0.5264), (-0.0001991, -0.2377, 0.5264), (0.003524, 0.07167, 0.5394), (0.03164, -0.06498, 0.54), (0.09602, -0.01986, 0.5449), (0.05888, 0.07291, 0.5356), (-0.1074, 0.07352, 0.5257), (-0.05954, -0.03863, 0.521), (-0.1769, 0.07195, 0.5137), (-0.1555, -0.07024, 0.5411), (0.1693, 0.08399, 0.5331), (0.1343, -0.0654, 0.5212), (-0.04422, -0.1656, 0.5307), (0.03078, -0.1202, 0.5421), (-0.1057, -0.1052, 0.5263), (-0.161, -0.1245, 0.5411), (0.1381, -0.1615, 0.5481), (-0.004274, 0.1254, 0.5203), (0.05942, 0.1635, 0.5424), (-0.0768, 0.1472, 0.5491), (-0.1334, 0.1267, 0.5439), (0.1501, 0.1207, 0.5336), (0.4532, 0.01468, 0.1365), (0.4527, -0.03875, 0.134), (0.4219, -0.04033, 0.1341), (0.4184, -0.002927, 0.1415), (0.4747, 0.06232, 0.0), (0.4747, -0.06794, 0.0), (0.447, 0.02594, 0.158), (0.447, -0.04903, 0.158), (0.4196, 0.03252, 0.05971), (0.4187, -0.08093, 0.0445), (0.42, 0.008787, 0.158), (0.4195, -0.05651, 0.158), (0.4608, -0.06884, 0.079), (0.4191, -0.07907, 0.1013), (0.4597, -0.05428, 0.08937), (0.4206, -0.06007, 0.1006), (0.4608, 0.05651, 0.079), (0.4198, 0.03303, 0.1089), (0.4596, 0.03877, 0.09131), (0.4236, 0.0208, 0.1055), (-0.4675, -0.004008, 0.125), (-0.4671, -0.06839, 0.1241), (-0.4376, -0.07053, 0.126), (-0.4354, -0.03385, 0.1314), (-0.4848, 0.03307, 0.0), (-0.4848, -0.09604, 0.0), (-0.4646, 0.009202, 0.1458), (-0.4646, -0.08316, 0.1458), (-0.4294, -0.006733, 0.05445), (-0.4287, -0.1025, 0.04161), (-0.4368, -0.01927, 0.1458), (-0.4364, -0.08779, 0.1458), (-0.4776, 0.03232, 0.06803), (-0.4299, -0.001821, 0.09526), (-0.4766, 0.01293, 0.07916), (-0.4309, -0.01694, 0.09315), (-0.4292, -0.1033, 0.08884), (-0.4776, -0.09774, 0.06803), (-0.4766, -0.07916, 0.07828), (-0.4307, -0.0837, 0.08917), (-0.09849, 0.08625, 0.2021), (-0.08752, -0.08341, 0.1814), (-0.0245, -0.08274, 0.1814), (-0.09287, -0.0114, 0.1966), (-0.09104, 0.01715, 0.1962), (-0.02605, 0.07994, 0.2132), (0.07941, 0.08364, 0.2037), (0.07891, -0.08473, 0.1814), (0.01691, -0.0834, 0.1814), (0.0781, -0.02088, 0.1908), (0.07846, 0.02088, 0.1918), (0.01582, 0.07851, 0.2044), (-0.005135, 0.07922, 0.2088), (-0.004626, -0.08307, 0.1814), (-0.1078, 0.1183, 0.7915), (-0.1078, -0.1381, 0.7915), (-0.01311, 0.1183, 0.7915), (0.1762, -0.1381, 0.7915), (0.1762, 0.03285, 0.7915), (0.08156, 0.1183, 0.7915), (0.4564, -0.2625, 1.209), (-0.3194, 0.1601, 1.236), (0.4511, 0.2598, 1.209), (0.4442, 0.2251, 1.045), (-0.3194, 0.1601, 1.147), (0.4442, -0.2625, 1.045), (-0.3194, -0.1799, 1.124), (0.3467, 0.1954, 0.9937), (-0.2858, 0.1595, 1.002), (0.3467, -0.2152, 0.9937), (-0.3194, -0.1713, 1.009), (0.1727, 0.1184, 0.7915), (-0.273, -0.161, 0.9598), (-0.273, 0.1412, 0.9598), (0.3174, 0.1867, 0.9533), (0.3174, -0.2065, 0.9533), (-0.228, -0.3143, 1.227), (0.2231, -0.2255, 1.189), (-0.228, -0.3143, 1.071), (0.232, -0.2263, 1.058), (-0.167, -0.2117, 1.0), (0.1384, -0.1931, 0.9942), (-0.01311, -0.1381, 0.7915), (0.08156, -0.1381, 0.7915), (-0.09063, -0.161, 0.8931), (0.1427, -0.1712, 0.8994), (0.4473, -0.09363, 1.221), (0.4655, 0.07526, 1.185), (0.4405, -0.03401, 1.05), (0.4486, 0.01415, 1.05), (0.3929, -0.0304, 1.029), (0.3927, 0.00993, 1.029), (0.1762, -0.05263, 0.7915), (0.2742, -0.06026, 0.8931), (0.2742, 0.04047, 0.8931), (-0.4497, -0.1799, 1.245), (-0.4558, -0.1725, 1.141), (-0.4559, 0.1512, 1.165), (-0.4563, 0.1455, 1.254), (-0.4009, 0.0422, 1.006), (-0.4007, -0.06083, 0.9878), (-0.1078, 0.03285, 0.7915), (-0.1078, -0.05263, 0.7915), (-0.273, 0.04047, 0.9409), (-0.273, -0.06026, 0.9409), (0.2001, 0.2116, 1.222), (-0.2591, 0.2828, 1.185), (0.2053, 0.2032, 1.059), (-0.2221, 0.2813, 1.083), (0.1384, 0.1733, 0.9942), (-0.1701, 0.1906, 0.9979), (0.1427, 0.1515, 0.8994), (-0.09063, 0.1412, 0.8931), (-0.3194, -0.1799, 1.236), (0.2412, -0.08162, 1.216), (-0.228, -0.1599, 1.22), (0.2105, 0.1337, 1.213), (-0.228, 0.0452, 1.218), (-0.5362, 0.06479, 1.152), (-0.5469, -0.08254, 1.137), (-0.5452, -0.08337, 1.257), (-0.5062, 0.07929, 1.264), (-0.6693, -0.03637, 1.183), (-0.6895, -0.06184, 1.278), (-0.6643, 0.008332, 1.194), (-0.6874, 0.02459, 1.299), (-0.453, -0.01719, 1.25), (-0.6005, -0.007014, 1.279), (0.536, 0.06422, 1.137), (0.5314, 0.22, 1.157), (0.5331, -0.2209, 1.157), (0.5283, -0.2209, 1.02), (0.5283, 0.1907, 1.02), (0.5432, 0.06422, 1.051), (0.5302, -0.07836, 1.167), (0.5359, -0.07836, 1.051), (-0.3194, 0.1601, 1.207), (-0.3194, 0.1601, 1.177), (0.4523, -0.2625, 1.154), (0.4483, -0.2625, 1.099), (0.4465, 0.2367, 1.099), (0.4488, 0.2483, 1.154), (0.2261, -0.2258, 1.145), (0.229, -0.226, 1.101), (-0.228, -0.3143, 1.175), (-0.228, -0.3143, 1.123), (-0.5463, -0.08282, 1.177), (-0.5457, -0.08309, 1.217), (-0.4537, -0.1749, 1.176), (-0.4517, -0.1774, 1.211), (-0.4561, 0.1474, 1.224), (-0.456, 0.1493, 1.194), (-0.2468, 0.2823, 1.151), (-0.2345, 0.2818, 1.117), (0.2019, 0.2088, 1.168), (0.2036, 0.206, 1.113), (-0.5162, 0.07446, 1.227), (-0.5262, 0.06963, 1.19), (-0.676, -0.04486, 1.215), (-0.6828, -0.05335, 1.246), (-0.6797, 0.01917, 1.264), (-0.672, 0.01375, 1.229), (-0.3194, -0.1799, 1.161), (-0.3194, -0.1799, 1.199), (0.5315, -0.2209, 1.111), (0.5299, -0.2209, 1.066), (0.5293, 0.2005, 1.066), (0.5304, 0.2103, 1.111), (0.5384, 0.06422, 1.109), (0.5408, 0.06422, 1.08), (0.5321, -0.07836, 1.128), (0.534, -0.07836, 1.09), (0.03422, 0.1183, 0.7915), (-0.002438, -0.2699, 1.208), (0.001964, -0.2703, 1.064), (-0.0143, -0.2024, 0.9971), (0.03422, -0.1381, 0.7915), (-0.02948, 0.2472, 1.204), (-0.008409, 0.2422, 1.071), (-0.01585, 0.182, 0.996), (0.006607, -0.1208, 1.218), (-0.008749, 0.08946, 1.216), (-0.02245, 0.2456, 1.159), (-0.01543, 0.2439, 1.115), (-0.0009707, -0.27, 1.16), (0.0004967, -0.2702, 1.112), (0.245, 0.1525, 0.8724), (0.1121, -0.1547, 0.8454), (-0.05187, -0.1495, 0.8423), (0.2252, -0.05644, 0.8423), (-0.1904, -0.05644, 0.8662), (-0.1904, 0.03666, 0.8662), (-0.1904, 0.1298, 0.8757), (0.2468, -0.1723, 0.8724), (-0.1904, -0.1495, 0.8757), (0.2252, 0.03666, 0.8423), (-0.05187, 0.1298, 0.8423), (0.1121, 0.1349, 0.8454), (0.03012, 0.1323, 0.8438), (0.03012, -0.1521, 0.8438), (-0.04478, 0.06145, 0.7915), (-0.01568, -0.1853, 0.9971), (0.1301, -0.1769, 0.9942), (0.02281, -0.1523, 0.8962), (0.1342, -0.1569, 0.8994), (-0.1615, -0.1938, 1.0), (-0.08858, -0.1476, 0.8931), (0.3038, -0.08233, 1.028), (0.3038, 0.06249, 1.028), (0.2392, -0.05802, 0.8931), (0.2392, 0.03818, 0.8931), (-0.3418, 0.07124, 1.02), (-0.3422, -0.07978, 0.9931), (-0.2481, 0.03818, 0.9409), (-0.2481, -0.05802, 0.9409), (-0.01717, 0.1648, 0.996), (-0.1645, 0.1727, 0.9979), (0.02281, 0.1324, 0.8962), (-0.08858, 0.1277, 0.8931), (0.1301, 0.157, 0.9942), (0.1342, 0.137, 0.8994), (0.105, -0.1418, 0.8454), (-0.05156, -0.1372, 0.8423), (0.1956, -0.05438, 0.8423), (-0.1745, -0.05438, 0.8662), (-0.1745, 0.03454, 0.8662), (0.1956, 0.03454, 0.8423), (-0.05156, 0.1173, 0.8423), (0.105, 0.1219, 0.8454), (0.02673, 0.1196, 0.8438), (0.02673, -0.1395, 0.8438), (-0.3068, 0.1512, 1.205), (-0.3068, 0.1512, 1.176), (0.4259, -0.2501, 1.155), (0.4221, -0.2501, 1.103), (0.4204, 0.2239, 1.103), (0.4225, 0.2349, 1.155), (0.2111, -0.2152, 1.146), (0.2139, -0.2154, 1.105), (-0.2201, -0.2992, 1.174), (-0.2201, -0.2992, 1.125), (-0.5223, -0.07944, 1.176), (-0.5217, -0.07971, 1.214), (-0.4344, -0.1669, 1.175), (-0.4325, -0.1693, 1.208), (-0.4367, 0.1392, 1.221), (-0.4366, 0.1409, 1.193), (-0.2379, 0.2672, 1.152), (-0.2262, 0.2667, 1.119), (0.1881, 0.1975, 1.168), (0.1897, 0.1948, 1.116), (-0.4937, 0.06989, 1.224), (-0.5032, 0.0653, 1.188), (-0.6455, -0.0434, 1.212), (-0.6519, -0.05146, 1.242), (-0.649, 0.0174, 1.259), (-0.6417, 0.01225, 1.226), (-0.3068, -0.1716, 1.162), (-0.3068, -0.1716, 1.197), (0.5011, -0.2106, 1.114), (0.4995, -0.2106, 1.071), (0.499, 0.1896, 1.071), (0.5, 0.1988, 1.114), (0.5076, 0.06017, 1.111), (0.5099, 0.06017, 1.084), (0.5017, -0.07521, 1.13), (0.5034, -0.07521, 1.094), (-0.0249, 0.2324, 1.16), (-0.01824, 0.2308, 1.118), (-0.004506, -0.2572, 1.16), (-0.003113, -0.2573, 1.115), (-0.4526, 0.03844, 1.051), (-0.4554, -0.06081, 1.037), (-0.4342, 0.01574, 0.9805), (-0.4348, -0.05138, 0.9771), (-0.4646, 0.01257, 0.9962), (-0.4659, -0.05122, 0.9931), (-0.3847, 0.07502, 1.02), (-0.3851, -0.08312, 0.9931), (-0.4498, -0.08289, 1.051), (-0.4453, 0.07093, 1.073), (-0.4502, 0.02622, 0.9763), (-0.4503, -0.06519, 0.9709), (-0.4723, -0.06506, 0.9824), (-0.4707, 0.02385, 0.9868), (0.4669, -0.09363, 1.082), (0.4894, 0.07527, 1.082), (0.3467, -0.08572, 1.028), (0.3467, 0.06593, 1.028), (0.443, -0.03838, 0.9971), (0.4441, 0.01595, 0.9967), (0.4194, -0.0344, 0.9858), (0.4193, 0.01129, 0.9859), (0.436, -0.04961, 1.068), (0.4471, 0.03064, 1.067), (0.3833, -0.04614, 1.042), (0.3829, 0.02651, 1.043), (0.444, -0.05678, 0.9832), (0.4477, 0.03345, 0.9828), (0.4267, -0.05288, 0.9741), (0.4265, 0.02881, 0.9744), (-0.1911, -0.04819, 0.0), (0.181, -0.2503, 0.0), (0.181, -0.04819, 0.0), (0.158, -0.2327, 0.02389), (-0.1911, -0.2503, 0.0), (-0.1681, -0.04819, 0.02389), (-0.1681, -0.2327, 0.02389), (0.158, -0.04819, 0.02389), (0.05698, -0.04819, 0.0), (-0.06708, -0.04819, 0.0), (0.04929, -0.2725, 0.02389), (-0.0594, -0.2725, 0.02389), (0.05698, -0.2901, 0.0), (-0.06708, -0.2901, 0.0), (0.04929, -0.04819, 0.02389), (-0.0594, -0.04819, 0.02389), (-0.04478, -0.08121, 0.7915), (0.007889, 0.06145, 0.7915), (0.1132, -0.08121, 0.7915), (0.1132, 0.0139, 0.7915), (0.06056, 0.06145, 0.7915), (0.1112, 0.06148, 0.7915), (0.007889, -0.08121, 0.7915), (0.06056, -0.08121, 0.7915), (0.1132, -0.03366, 0.7915), (-0.04478, 0.0139, 0.7915), (-0.04478, -0.03366, 0.7915), (0.03422, 0.06145, 0.7915), (0.03422, -0.08121, 0.7915), (0.006752, -0.08638, 0.8049), (0.03309, -0.08638, 0.8049), (0.006752, 0.05628, 0.8049), (0.03309, 0.05628, 0.8049), (0.1121, 0.008726, 0.8049), (0.1121, -0.03883, 0.8049), (0.1101, 0.05631, 0.8049), (0.1121, -0.08638, 0.8049), (0.05942, -0.08638, 0.8049), (0.05942, 0.05628, 0.8049), (-0.04592, 0.05628, 0.8049), (-0.04592, 0.008726, 0.8049), (-0.04592, -0.08638, 0.8049), (-0.04592, -0.03883, 0.8049)], [], [(241, 2, 13), (238, 9, 239), (79, 47, 202), (14, 29, 28), (5, 17, 29), (2, 30, 5), (37, 55, 86), (245, 98, 250), (24, 18, 6), (28, 17, 18), (16, 221, 15), (47, 201, 202), (238, 14, 3), (241, 14, 240), (5, 22, 7), (23, 225, 26), (237, 20, 2), (7, 27, 23), (18, 26, 25), (6, 25, 70), (41, 79, 91), (7, 26, 17), (3, 28, 24), (24, 81, 3), (2, 29, 13), (54, 205, 73), (249, 20, 242), (97, 20, 93), (96, 22, 95), (247, 33, 243), (245, 34, 244), (15, 63, 4), (45, 60, 44), (24, 6, 80), (48, 36, 60), (33, 61, 51), (55, 49, 59), (59, 48, 60), (46, 72, 201), (21, 101, 94), (244, 45, 246), (246, 44, 247), (36, 53, 61), (70, 25, 226), (33, 248, 243), (38, 58, 53), (49, 57, 48), (37, 56, 49), (34, 88, 87), (57, 38, 48), (34, 59, 45), (60, 33, 44), (9, 103, 99), (95, 30, 97), (70, 10, 85), (64, 221, 225), (70, 226, 222), (233, 224, 234), (64, 62, 63), (101, 69, 102), (201, 73, 205), (79, 202, 206), (73, 71, 78), (16, 70, 222), (35, 71, 72), (4, 62, 21), (58, 102, 96), (54, 78, 58), (23, 69, 64), (56, 205, 57), (25, 225, 226), (56, 79, 206), (46, 47, 41), (80, 83, 84), (104, 90, 106), (6, 85, 83), (105, 89, 104), (81, 84, 82), (89, 86, 90), (91, 37, 89), (90, 87, 88), (106, 88, 103), (41, 105, 100), (3, 82, 9), (55, 87, 86), (100, 85, 10), (106, 82, 84), (105, 83, 85), (104, 84, 83), (21, 10, 4), (27, 102, 69), (78, 101, 102), (61, 95, 97), (99, 88, 40), (52, 101, 71), (53, 96, 95), (51, 97, 93), (248, 93, 249), (250, 8, 239), (31, 116, 42), (8, 120, 109), (0, 110, 107), (39, 120, 98), (42, 117, 43), (32, 115, 39), (11, 111, 110), (1, 109, 108), (31, 118, 113), (19, 119, 92), (0, 112, 19), (32, 117, 114), (1, 111, 12), (50, 119, 118), (119, 126, 133), (113, 132, 127), (120, 129, 134), (117, 128, 114), (115, 128, 129), (112, 121, 126), (116, 127, 130), (108, 125, 111), (116, 131, 117), (109, 122, 108), (118, 133, 132), (107, 124, 121), (120, 123, 109), (110, 125, 124), (128, 143, 129), (121, 140, 126), (127, 144, 130), (122, 139, 125), (130, 145, 131), (122, 137, 136), (133, 146, 132), (124, 135, 121), (123, 148, 137), (125, 138, 124), (126, 147, 133), (132, 141, 127), (129, 148, 134), (131, 142, 128), (141, 158, 144), (139, 150, 153), (145, 158, 159), (136, 151, 150), (147, 160, 146), (138, 149, 135), (148, 151, 137), (139, 152, 138), (140, 161, 147), (146, 155, 141), (143, 162, 148), (142, 159, 156), (143, 156, 157), (135, 154, 140), (151, 164, 150), (161, 174, 160), (152, 163, 149), (162, 165, 151), (152, 167, 166), (154, 175, 161), (160, 169, 155), (157, 176, 162), (159, 170, 156), (156, 171, 157), (149, 168, 154), (158, 169, 172), (153, 164, 167), (158, 173, 159), (163, 183, 195), (185, 173, 172), (173, 191, 170), (187, 182, 189), (192, 180, 193), (177, 182, 178), (188, 178, 187), (179, 177, 178), (180, 196, 193), (181, 184, 182), (181, 192, 194), (189, 184, 190), (190, 167, 164), (183, 167, 184), (194, 163, 195), (186, 188, 191), (196, 172, 169), (185, 179, 186), (191, 171, 170), (189, 164, 165), (188, 176, 171), (187, 165, 176), (181, 195, 183), (194, 175, 168), (193, 169, 174), (175, 193, 174), (204, 207, 208), (212, 198, 211), (210, 204, 208), (214, 203, 213), (74, 202, 201), (197, 204, 198), (74, 213, 215), (211, 204, 209), (76, 205, 206), (200, 208, 207), (76, 210, 212), (200, 214, 216), (198, 200, 197), (215, 77, 74), (77, 75, 74), (199, 210, 208), (75, 209, 202), (206, 209, 210), (76, 211, 75), (197, 216, 215), (77, 214, 205), (215, 203, 197), (205, 213, 201), (227, 224, 228), (230, 223, 227), (232, 217, 231), (65, 222, 66), (218, 223, 217), (66, 234, 235), (231, 223, 229), (67, 225, 68), (220, 228, 219), (219, 233, 236), (68, 230, 232), (220, 218, 217), (235, 67, 66), (66, 68, 65), (220, 230, 227), (65, 229, 221), (68, 231, 65), (225, 229, 230), (218, 236, 235), (67, 233, 226), (218, 234, 224), (226, 234, 222), (99, 239, 9), (50, 249, 92), (243, 50, 31), (43, 247, 42), (32, 246, 43), (39, 244, 32), (42, 243, 31), (92, 242, 19), (0, 242, 237), (11, 240, 12), (1, 240, 238), (40, 250, 99), (1, 239, 8), (11, 237, 241), (292, 323, 317), (342, 263, 275), (482, 328, 262), (337, 304, 352), (310, 346, 360), (482, 266, 484), (275, 267, 277), (304, 264, 306), (388, 251, 298), (386, 254, 289), (385, 252, 279), (394, 268, 256), (306, 271, 308), (277, 269, 281), (484, 272, 290), (474, 270, 300), (278, 272, 266), (388, 410, 300), (384, 254, 390), (396, 279, 373), (276, 266, 262), (371, 277, 372), (336, 276, 262), (382, 275, 371), (485, 271, 264), (309, 413, 415), (392, 268, 383), (386, 255, 392), (260, 485, 264), (493, 495, 497), (338, 326, 364), (483, 329, 330), (475, 269, 267), (387, 422, 388), (387, 252, 391), (388, 299, 387), (261, 293, 263), (292, 344, 346), (310, 323, 292), (317, 324, 320), (307, 270, 265), (300, 408, 474), (393, 251, 389), (395, 256, 369), (305, 265, 261), (375, 306, 376), (350, 261, 334), (352, 375, 380), (294, 354, 348), (258, 314, 303), (378, 302, 374), (313, 259, 302), (312, 370, 377), (334, 294, 348), (283, 274, 257), (312, 310, 273), (314, 377, 378), (315, 293, 294), (284, 311, 283), (314, 310, 312), (321, 355, 358), (316, 321, 315), (354, 321, 358), (317, 356, 344), (263, 475, 267), (261, 474, 294), (294, 477, 315), (293, 476, 475), (317, 323, 318), (323, 310, 258), (318, 323, 295), (258, 295, 323), (320, 324, 322), (324, 317, 318), (322, 324, 318), (362, 332, 368), (363, 330, 329), (366, 332, 330), (284, 326, 259), (283, 327, 331), (262, 362, 336), (483, 332, 482), (284, 331, 325), (335, 327, 257), (343, 450, 355), (325, 367, 365), (379, 446, 464), (325, 364, 326), (334, 445, 350), (327, 367, 331), (360, 436, 341), (343, 319, 316), (368, 457, 362), (318, 357, 322), (333, 444, 428), (357, 320, 322), (352, 432, 337), (258, 347, 295), (367, 456, 462), (347, 318, 295), (380, 445, 465), (302, 379, 374), (351, 433, 446), (303, 333, 258), (366, 458, 461), (293, 343, 316), (379, 444, 349), (260, 363, 329), (360, 441, 455), (370, 341, 381), (365, 459, 364), (274, 335, 257), (348, 449, 443), (359, 293, 263), (359, 440, 345), (259, 351, 302), (368, 461, 463), (273, 360, 341), (347, 448, 353), (340, 431, 435), (274, 381, 339), (367, 460, 365), (374, 349, 303), (378, 311, 313), (377, 274, 311), (314, 374, 303), (380, 305, 350), (375, 307, 305), (395, 253, 393), (387, 411, 421), (340, 371, 276), (371, 278, 276), (396, 280, 384), (376, 416, 412), (301, 409, 411), (386, 406, 290), (395, 425, 394), (309, 389, 270), (385, 403, 281), (301, 391, 269), (376, 413, 307), (291, 383, 271), (393, 426, 395), (282, 390, 272), (308, 383, 394), (281, 391, 385), (290, 390, 386), (300, 389, 388), (256, 268, 519, 518), (298, 251, 397, 523), (279, 252, 514, 520), (252, 299, 524, 514), (373, 279, 520, 526), (255, 289, 522, 517), (369, 256, 518, 525), (268, 255, 517, 519), (299, 298, 523, 524), (251, 253, 515, 397), (254, 280, 521, 516), (289, 254, 516, 522), (253, 369, 525, 515), (280, 373, 526, 521), (398, 403, 400), (404, 407, 405), (409, 410, 411), (416, 414, 412), (412, 415, 413), (399, 400, 401), (400, 418, 401), (414, 424, 415), (414, 425, 426), (410, 421, 411), (406, 423, 407), (400, 419, 427), (308, 416, 306), (386, 423, 420), (372, 399, 278), (385, 427, 419), (392, 407, 423), (393, 415, 424), (484, 405, 485), (394, 417, 308), (282, 399, 401), (372, 402, 398), (281, 402, 277), (475, 408, 409), (291, 405, 407), (396, 418, 427), (384, 401, 418), (290, 404, 484), (431, 456, 430), (460, 463, 461), (460, 458, 459), (456, 463, 462), (439, 450, 438), (448, 453, 452), (453, 451, 452), (428, 443, 442), (443, 448, 442), (446, 465, 464), (444, 429, 428), (440, 439, 438), (432, 459, 458), (466, 437, 467), (434, 431, 430), (455, 440, 454), (433, 447, 446), (436, 454, 437), (434, 467, 435), (464, 445, 444), (359, 437, 454), (345, 438, 343), (380, 447, 352), (344, 451, 439), (346, 439, 441), (381, 436, 466), (353, 452, 357), (337, 458, 363), (382, 437, 342), (354, 453, 449), (338, 459, 433), (357, 451, 356), (381, 434, 339), (358, 450, 453), (335, 456, 361), (382, 435, 467), (333, 442, 347), (336, 457, 431), (339, 430, 335), (334, 443, 429), (316, 477, 476), (479, 481, 478), (477, 478, 481), (476, 479, 475), (296, 475, 297), (468, 476, 477), (471, 478, 470), (473, 481, 480), (468, 481, 472), (469, 480, 476), (296, 478, 474), (297, 479, 471), (296, 472, 470), (472, 471, 470), (471, 469, 297), (469, 296, 297), (491, 482, 490), (492, 485, 493), (491, 485, 483), (492, 482, 484), (494, 497, 495), (489, 486, 487), (492, 494, 490), (288, 487, 286), (285, 491, 490), (288, 492, 493), (486, 495, 487), (488, 497, 496), (286, 495, 491), (288, 497, 489), (285, 494, 486), (287, 496, 492), (486, 287, 285), (285, 288, 286), (510, 501, 508), (506, 505, 500), (500, 501, 499), (513, 504, 509), (506, 499, 510), (498, 504, 503), (507, 502, 498), (506, 511, 507), (512, 501, 505), (513, 508, 512), (503, 507, 498), (513, 506, 507), (511, 504, 502), (511, 508, 509), (241, 237, 2), (238, 3, 9), (14, 13, 29), (5, 7, 17), (2, 20, 30), (245, 39, 98), (24, 28, 18), (28, 29, 17), (16, 222, 221), (47, 46, 201), (238, 240, 14), (241, 13, 14), (5, 30, 22), (23, 64, 225), (237, 242, 20), (7, 22, 27), (18, 17, 26), (6, 18, 25), (7, 23, 26), (3, 14, 28), (24, 80, 81), (2, 5, 29), (54, 57, 205), (249, 93, 20), (97, 30, 20), (96, 27, 22), (247, 44, 33), (245, 40, 34), (15, 221, 63), (45, 59, 60), (48, 38, 36), (33, 36, 61), (55, 37, 49), (59, 49, 48), (46, 35, 72), (21, 62, 101), (244, 34, 45), (246, 45, 44), (36, 38, 53), (33, 51, 248), (38, 54, 58), (49, 56, 57), (37, 79, 56), (34, 40, 88), (57, 54, 38), (34, 55, 59), (60, 36, 33), (9, 82, 103), (95, 22, 30), (64, 63, 221), (233, 228, 224), (64, 69, 62), (101, 62, 69), (201, 72, 73), (73, 72, 71), (35, 52, 71), (4, 63, 62), (58, 78, 102), (54, 73, 78), (23, 27, 69), (56, 206, 205), (25, 26, 225), (41, 100, 52), (94, 52, 100), (35, 46, 41), (47, 79, 41), (41, 52, 35), (80, 6, 83), (104, 89, 90), (6, 70, 85), (105, 91, 89), (81, 80, 84), (89, 37, 86), (91, 79, 37), (90, 86, 87), (106, 90, 88), (41, 91, 105), (3, 81, 82), (55, 34, 87), (100, 105, 85), (106, 103, 82), (105, 104, 83), (104, 106, 84), (15, 4, 10), (21, 94, 100), (10, 70, 16), (21, 100, 10), (16, 15, 10), (27, 96, 102), (78, 71, 101), (61, 53, 95), (99, 103, 88), (52, 94, 101), (53, 58, 96), (51, 61, 97), (248, 51, 93), (250, 98, 8), (31, 113, 116), (8, 98, 120), (0, 11, 110), (39, 115, 120), (42, 116, 117), (32, 114, 115), (11, 12, 111), (1, 8, 109), (31, 50, 118), (19, 112, 119), (0, 107, 112), (32, 43, 117), (1, 108, 111), (50, 92, 119), (119, 112, 126), (113, 118, 132), (120, 115, 129), (117, 131, 128), (115, 114, 128), (112, 107, 121), (116, 113, 127), (108, 122, 125), (116, 130, 131), (109, 123, 122), (118, 119, 133), (107, 110, 124), (120, 134, 123), (110, 111, 125), (128, 142, 143), (121, 135, 140), (127, 141, 144), (122, 136, 139), (130, 144, 145), (122, 123, 137), (133, 147, 146), (124, 138, 135), (123, 134, 148), (125, 139, 138), (126, 140, 147), (132, 146, 141), (129, 143, 148), (131, 145, 142), (141, 155, 158), (139, 136, 150), (145, 144, 158), (136, 137, 151), (147, 161, 160), (138, 152, 149), (148, 162, 151), (139, 153, 152), (140, 154, 161), (146, 160, 155), (143, 157, 162), (142, 145, 159), (143, 142, 156), (135, 149, 154), (151, 165, 164), (161, 175, 174), (152, 166, 163), (162, 176, 165), (152, 153, 167), (154, 168, 175), (160, 174, 169), (157, 171, 176), (159, 173, 170), (156, 170, 171), (149, 163, 168), (158, 155, 169), (153, 150, 164), (158, 172, 173), (163, 166, 183), (185, 186, 173), (173, 186, 191), (187, 178, 182), (192, 177, 180), (177, 181, 182), (188, 179, 178), (179, 180, 177), (180, 185, 196), (181, 183, 184), (181, 177, 192), (189, 182, 184), (190, 184, 167), (183, 166, 167), (194, 168, 163), (186, 179, 188), (196, 185, 172), (185, 180, 179), (191, 188, 171), (189, 190, 164), (188, 187, 176), (187, 189, 165), (181, 194, 195), (194, 192, 175), (193, 196, 169), (175, 192, 193), (204, 203, 207), (212, 199, 198), (210, 209, 204), (214, 207, 203), (74, 75, 202), (197, 203, 204), (74, 201, 213), (211, 198, 204), (76, 77, 205), (200, 199, 208), (76, 206, 210), (200, 207, 214), (198, 199, 200), (215, 216, 77), (77, 76, 75), (199, 212, 210), (75, 211, 209), (206, 202, 209), (76, 212, 211), (197, 200, 216), (77, 216, 214), (215, 213, 203), (205, 214, 213), (227, 223, 224), (230, 229, 223), (232, 220, 217), (65, 221, 222), (218, 224, 223), (66, 222, 234), (231, 217, 223), (67, 226, 225), (220, 227, 228), (219, 228, 233), (68, 225, 230), (220, 219, 218), (235, 236, 67), (66, 67, 68), (220, 232, 230), (65, 231, 229), (68, 232, 231), (225, 221, 229), (218, 219, 236), (67, 236, 233), (218, 235, 234), (226, 233, 234), (99, 250, 239), (50, 248, 249), (243, 248, 50), (43, 246, 247), (32, 244, 246), (39, 245, 244), (42, 247, 243), (92, 249, 242), (0, 19, 242), (11, 241, 240), (1, 12, 240), (40, 245, 250), (1, 238, 239), (11, 0, 237), (342, 359, 263), (482, 332, 328), (337, 260, 304), (310, 292, 346), (482, 262, 266), (275, 263, 267), (304, 260, 264), (388, 389, 251), (386, 390, 254), (385, 391, 252), (394, 383, 268), (306, 264, 271), (277, 267, 269), (484, 266, 272), (474, 265, 270), (278, 282, 272), (388, 422, 410), (384, 280, 254), (396, 385, 279), (276, 278, 266), (371, 275, 277), (336, 340, 276), (382, 342, 275), (485, 291, 271), (309, 307, 413), (392, 255, 268), (386, 289, 255), (260, 483, 485), (493, 491, 495), (338, 259, 326), (483, 260, 329), (475, 301, 269), (387, 421, 422), (387, 299, 252), (388, 298, 299), (261, 294, 293), (292, 317, 344), (307, 309, 270), (300, 410, 408), (393, 253, 251), (395, 394, 256), (305, 307, 265), (375, 304, 306), (350, 305, 261), (352, 304, 375), (294, 315, 354), (378, 313, 302), (313, 284, 259), (312, 273, 370), (334, 261, 294), (283, 311, 274), (314, 312, 377), (315, 316, 293), (284, 313, 311), (314, 258, 310), (321, 319, 355), (316, 319, 321), (354, 315, 321), (317, 320, 356), (263, 293, 475), (261, 265, 474), (294, 474, 477), (293, 316, 476), (362, 328, 332), (363, 366, 330), (366, 368, 332), (284, 325, 326), (283, 257, 327), (262, 328, 362), (483, 330, 332), (284, 283, 331), (335, 361, 327), (343, 438, 450), (325, 331, 367), (379, 351, 446), (325, 365, 364), (334, 429, 445), (327, 361, 367), (360, 455, 436), (343, 355, 319), (368, 463, 457), (318, 353, 357), (333, 349, 444), (357, 356, 320), (352, 447, 432), (258, 333, 347), (367, 361, 456), (347, 353, 318), (380, 350, 445), (302, 351, 379), (351, 338, 433), (303, 349, 333), (366, 363, 458), (293, 345, 343), (379, 464, 444), (260, 337, 363), (360, 346, 441), (370, 273, 341), (365, 460, 459), (274, 339, 335), (348, 354, 449), (359, 345, 293), (359, 454, 440), (259, 338, 351), (368, 366, 461), (273, 310, 360), (347, 442, 448), (340, 336, 431), (274, 370, 381), (367, 462, 460), (374, 379, 349), (378, 377, 311), (377, 370, 274), (314, 378, 374), (380, 375, 305), (375, 376, 307), (395, 369, 253), (387, 301, 411), (340, 382, 371), (371, 372, 278), (396, 373, 280), (376, 306, 416), (301, 475, 409), (386, 420, 406), (395, 426, 425), (309, 393, 389), (385, 419, 403), (301, 387, 391), (376, 412, 413), (291, 392, 383), (393, 424, 426), (282, 384, 390), (308, 271, 383), (281, 269, 391), (290, 272, 390), (300, 270, 389), (398, 402, 403), (404, 406, 407), (409, 408, 410), (416, 417, 414), (412, 414, 415), (399, 398, 400), (400, 427, 418), (414, 426, 424), (414, 417, 425), (410, 422, 421), (406, 420, 423), (400, 403, 419), (308, 417, 416), (386, 392, 423), (372, 398, 399), (385, 396, 427), (392, 291, 407), (393, 309, 415), (484, 404, 405), (394, 425, 417), (282, 278, 399), (372, 277, 402), (281, 403, 402), (475, 474, 408), (291, 485, 405), (396, 384, 418), (384, 282, 401), (290, 406, 404), (431, 457, 456), (460, 462, 463), (460, 461, 458), (456, 457, 463), (439, 451, 450), (448, 449, 453), (453, 450, 451), (428, 429, 443), (443, 449, 448), (446, 447, 465), (444, 445, 429), (440, 441, 439), (432, 433, 459), (466, 436, 437), (434, 435, 431), (455, 441, 440), (433, 432, 447), (436, 455, 454), (434, 466, 467), (464, 465, 445), (359, 342, 437), (345, 440, 438), (380, 465, 447), (344, 356, 451), (346, 344, 439), (381, 341, 436), (353, 448, 452), (337, 432, 458), (382, 467, 437), (354, 358, 453), (338, 364, 459), (357, 452, 451), (381, 466, 434), (358, 355, 450), (335, 430, 456), (382, 340, 435), (333, 428, 442), (336, 362, 457), (339, 434, 430), (334, 348, 443), (316, 315, 477), (479, 480, 481), (477, 474, 478), (476, 480, 479), (296, 474, 475), (468, 469, 476), (471, 479, 478), (473, 472, 481), (468, 477, 481), (469, 473, 480), (296, 470, 478), (297, 475, 479), (296, 468, 472), (472, 473, 471), (471, 473, 469), (469, 468, 296), (491, 483, 482), (492, 484, 485), (491, 493, 485), (492, 490, 482), (494, 496, 497), (489, 488, 486), (492, 496, 494), (288, 489, 487), (285, 286, 491), (288, 287, 492), (486, 494, 495), (488, 489, 497), (286, 487, 495), (288, 493, 497), (285, 490, 494), (287, 488, 496), (486, 488, 287), (285, 287, 288), (510, 499, 501), (506, 512, 505), (500, 505, 501), (513, 503, 504), (506, 500, 499), (498, 502, 504), (507, 511, 502), (506, 510, 511), (512, 508, 501), (513, 509, 508), (503, 513, 507), (513, 512, 506), (511, 509, 504), (511, 510, 508), (526, 520, 527, 528), (528, 527, 539, 540, 538, 537, 529, 530, 536, 533, 531, 532, 534, 535), (520, 514, 539, 527), (515, 525, 530, 529), (514, 524, 540, 539), (517, 522, 532, 531), (524, 523, 538, 540), (519, 517, 531, 533), (521, 526, 528, 535), (516, 521, 535, 534), (525, 518, 536, 530), (522, 516, 534, 532), (397, 515, 529, 537), (518, 519, 533, 536), (523, 397, 537, 538)])
me_plane_001.polygons.foreach_set('material_index', [1, 1, 0, 1, 1, 1, 3, 2, 1, 2, 0, 0, 1, 1, 1, 0, 1, 1, 2, 1, 3, 1, 1, 3, 1, 0, 1, 1, 2, 1, 1, 0, 1, 3, 1, 1, 1, 2, 0, 0, 1, 1, 1, 0, 1, 1, 2, 1, 3, 1, 1, 1, 3, 2, 3, 0, 0, 0, 0, 0, 0, 0, 0, 0, 0, 0, 0, 0, 0, 0, 0, 0, 0, 3, 3, 3, 3, 3, 3, 3, 3, 3, 3, 3, 3, 3, 3, 3, 3, 0, 0, 0, 2, 3, 0, 2, 1, 1, 2, 1, 1, 1, 1, 1, 1, 1, 1, 1, 1, 1, 1, 1, 1, 0, 0, 0, 0, 0, 0, 0, 0, 0, 0, 0, 0, 0, 0, 0, 0, 0, 0, 0, 0, 0, 0, 0, 0, 0, 0, 0, 0, 0, 0, 0, 0, 0, 0, 0, 0, 0, 0, 0, 0, 0, 0, 0, 0, 0, 0, 0, 0, 0, 0, 0, 0, 0, 0, 0, 0, 2, 2, 2, 2, 2, 2, 2, 2, 2, 2, 2, 2, 2, 2, 2, 2, 2, 2, 2, 2, 2, 2, 2, 2, 2, 2, 0, 0, 0, 0, 0, 0, 0, 0, 0, 0, 0, 0, 0, 0, 0, 0, 0, 0, 0, 0, 0, 0, 0, 0, 0, 0, 0, 0, 0, 0, 0, 0, 0, 0, 0, 0, 0, 0, 0, 0, 0, 0, 0, 0, 0, 1, 2, 1, 2, 1, 1, 1, 2, 1, 2, 1, 1, 1, 1, 0, 0, 0, 0, 0, 0, 0, 0, 0, 0, 0, 0, 0, 0, 0, 0, 0, 0, 0, 0, 0, 0, 0, 0, 0, 0, 0, 0, 0, 0, 0, 0, 0, 0, 0, 0, 0, 0, 0, 0, 0, 0, 0, 0, 0, 0, 0, 0, 0, 0, 0, 0, 0, 0, 0, 0, 0, 0, 0, 0, 0, 0, 0, 0, 0, 0, 0, 0, 0, 0, 0, 0, 0, 0, 0, 0, 0, 0, 0, 0, 0, 0, 0, 0, 0, 0, 0, 0, 0, 0, 0, 0, 0, 0, 0, 0, 0, 0, 0, 0, 0, 0, 0, 0, 0, 0, 0, 0, 0, 0, 0, 0, 0, 0, 0, 0, 0, 0, 0, 0, 0, 0, 0, 0, 0, 0, 0, 0, 0, 0, 0, 0, 0, 0, 0, 0, 0, 0, 0, 0, 0, 0, 0, 0, 0, 0, 0, 0, 0, 0, 0, 0, 0, 0, 0, 0, 0, 0, 0, 0, 0, 0, 2, 2, 2, 2, 2, 2, 2, 2, 2, 2, 2, 2, 0, 0, 0, 0, 0, 0, 0, 0, 0, 0, 0, 0, 0, 0, 0, 0, 2, 2, 2, 2, 2, 2, 2, 2, 2, 2, 2, 2, 2, 2, 2, 2, 2, 2, 2, 2, 0, 0, 0, 0, 0, 0, 0, 0, 0, 0, 0, 0, 0, 0, 0, 0, 0, 0, 0, 0, 0, 0, 0, 0, 0, 0, 0, 0, 0, 0, 0, 0, 0, 0, 0, 0, 0, 0, 0, 0, 0, 0, 0, 0, 0, 0, 0, 0, 0, 0, 0, 0, 0, 0, 3, 3, 3, 3, 3, 3, 3, 3, 3, 3, 3, 3, 3, 3, 1, 1, 1, 1, 1, 2, 1, 2, 0, 0, 1, 1, 1, 0, 1, 1, 2, 1, 1, 1, 3, 1, 0, 1, 1, 2, 1, 1, 0, 1, 1, 1, 1, 2, 0, 0, 1, 1, 1, 1, 1, 2, 1, 3, 1, 1, 1, 3, 2, 0, 0, 0, 0, 0, 0, 0, 0, 0, 0, 0, 0, 0, 0, 0, 0, 0, 0, 3, 3, 3, 3, 3, 3, 3, 3, 3, 3, 3, 3, 3, 3, 3, 3, 0, 0, 0, 0, 0, 0, 0, 2, 3, 0, 2, 1, 1, 2, 1, 1, 1, 1, 1, 1, 1, 1, 1, 1, 1, 1, 1, 1, 0, 0, 0, 0, 0, 0, 0, 0, 0, 0, 0, 0, 0, 0, 0, 0, 0, 0, 0, 0, 0, 0, 0, 0, 0, 0, 0, 0, 0, 0, 0, 0, 0, 0, 0, 0, 0, 0, 0, 0, 0, 0, 0, 0, 0, 0, 0, 0, 0, 0, 0, 0, 0, 0, 0, 0, 2, 2, 2, 2, 2, 2, 2, 2, 2, 2, 2, 2, 2, 2, 2, 2, 2, 2, 2, 2, 2, 2, 2, 2, 2, 2, 0, 0, 0, 0, 0, 0, 0, 0, 0, 0, 0, 0, 0, 0, 0, 0, 0, 0, 0, 0, 0, 0, 0, 0, 0, 0, 0, 0, 0, 0, 0, 0, 0, 0, 0, 0, 0, 0, 0, 0, 0, 0, 0, 0, 0, 1, 2, 1, 2, 1, 1, 1, 2, 1, 2, 1, 1, 1, 1, 0, 0, 0, 0, 0, 0, 0, 0, 0, 0, 0, 0, 0, 0, 0, 0, 0, 0, 0, 0, 0, 0, 0, 0, 0, 0, 0, 0, 0, 0, 0, 0, 0, 0, 0, 0, 0, 0, 0, 0, 0, 0, 0, 0, 0, 0, 0, 0, 0, 0, 0, 0, 0, 0, 0, 0, 0, 0, 0, 0, 0, 0, 0, 0, 0, 0, 0, 0, 0, 0, 0, 0, 0, 0, 0, 0, 0, 0, 0, 0, 0, 0, 0, 0, 0, 0, 0, 0, 0, 0, 0, 0, 0, 0, 0, 0, 0, 0, 0, 0, 0, 0, 0, 0, 0, 0, 0, 0, 0, 0, 0, 0, 0, 0, 0, 0, 0, 0, 0, 0, 0, 0, 0, 0, 0, 0, 0, 0, 0, 0, 0, 0, 0, 0, 0, 0, 2, 2, 2, 2, 2, 2, 2, 2, 2, 2, 2, 2, 0, 0, 0, 0, 0, 0, 0, 0, 0, 0, 0, 0, 0, 0, 0, 0, 2, 2, 2, 2, 2, 2, 2, 2, 2, 2, 2, 2, 2, 2, 2, 2, 2, 2, 2, 2, 0, 0, 0, 0, 0, 0, 0, 0, 0, 0, 0, 0, 0, 0, 0, 0, 0, 0, 0, 0, 0, 0, 0, 0, 0, 0, 0, 0, 0, 0, 0, 0, 0, 0, 0, 0, 0, 0, 0, 0, 0, 0, 0, 0, 0, 0, 0, 0, 0, 0, 0, 0, 0, 0, 3, 3, 3, 3, 3, 3, 3, 3, 3, 3, 3, 3, 3, 3, 0, 2, 0, 0, 0, 0, 0, 0, 0, 0, 0, 0, 0, 0, 0])
me_plane_001.materials.append(mat_anvilmateriala_01)
me_plane_001.materials.append(mat_anvilmateriala_03)
me_plane_001.materials.append(mat_anvilmateriala_04)
me_plane_001.materials.append(mat_anvilmaterialb_01)
me_plane_001.materials.append(mat_anvilmaterialb_02)
me_plane_001.use_remesh_preserve_volume = False
me_plane_001.use_remesh_preserve_attributes = False
me_plane_001.use_mirror_vertex_groups = False
me_plane_001.update()
me_torus_001 = bpy.data.meshes.new('Torus.001')
me_torus_001.from_pydata([(-1.539e-07, 0.0002059, -0.06866), (-8.659e-07, 0.01047, -0.0572), (-1.046e-07, 0.0001454, -0.04848), (6.121e-07, -0.01012, -0.05726), (-0.03759, 0.000101, -0.03457), (-0.03231, 0.01029, -0.02913), (-0.02925, 6.864e-05, -0.02359), (-0.03231, -0.01012, -0.0292), (-0.03759, -0.0001064, 0.03457), (-0.03231, 0.01012, 0.0292), (-0.02925, -7.284e-05, 0.02359), (-0.03231, -0.0103, 0.02913), (1.47e-07, -0.0002059, 0.06866), (-6.163e-07, 0.01012, 0.05726), (1.046e-07, -0.0001454, 0.04848), (8.619e-07, -0.01047, 0.0572), (0.03759, -0.000101, 0.03457), (0.03231, 0.01012, 0.0292), (0.02925, -6.864e-05, 0.02359), (0.03231, -0.01029, 0.02913), (0.03759, 0.0001064, -0.03457), (0.03231, 0.0103, -0.02913), (0.02925, 7.284e-05, -0.02359), (0.03231, -0.01012, -0.0292)], [], [(0, 4, 5, 1), (1, 5, 6, 2), (2, 6, 7, 3), (0, 3, 7, 4), (4, 8, 9, 5), (5, 9, 10, 6), (6, 10, 11, 7), (7, 11, 8, 4), (8, 12, 13, 9), (9, 13, 14, 10), (10, 14, 15, 11), (11, 15, 12, 8), (12, 16, 17, 13), (13, 17, 18, 14), (14, 18, 19, 15), (15, 19, 16, 12), (16, 20, 21, 17), (17, 21, 22, 18), (18, 22, 23, 19), (19, 23, 20, 16), (20, 0, 1, 21), (21, 1, 2, 22), (22, 2, 3, 23), (23, 3, 0, 20)])
me_torus_001.materials.append(mat_anvilmateriala_02)
me_torus_001.use_remesh_preserve_volume = False
me_torus_001.use_remesh_preserve_attributes = False
me_torus_001.use_mirror_vertex_groups = False
me_torus_001.update()
me_plane_008 = bpy.data.meshes.new('Plane.008')
me_plane_008.from_pydata([(-0.1327, -0.04819, 0.1244), (0.1226, -0.04819, 0.1244), (-0.1579, -0.04819, 0.1005), (0.1478, -0.04819, 0.1005), (0.1226, -0.2229, 0.1244), (-0.1327, -0.2229, 0.1244), (-0.1579, -0.2327, 0.1005), (0.1478, -0.2327, 0.1005), (0.0375, -0.04819, 0.1244), (-0.0476, -0.04819, 0.1244), (0.04589, -0.04819, 0.1005), (-0.056, -0.04819, 0.1005), (0.0375, -0.2533, 0.1244), (-0.0476, -0.2533, 0.1244), (0.04589, -0.2631, 0.1005), (-0.056, -0.2631, 0.1005)], [], [(10, 1, 3), (14, 4, 12), (10, 7, 14), (2, 5, 0), (3, 4, 7), (9, 5, 13), (8, 4, 1), (9, 12, 8), (11, 6, 2), (10, 15, 11), (15, 5, 6), (14, 13, 15), (0, 11, 2), (11, 8, 10), (10, 8, 1), (14, 7, 4), (10, 3, 7), (2, 6, 5), (3, 1, 4), (9, 0, 5), (8, 12, 4), (9, 13, 12), (11, 15, 6), (10, 14, 15), (15, 13, 5), (14, 12, 13), (0, 9, 11), (11, 9, 8)])
me_plane_008.polygons.foreach_set('material_index', [3, 3, 3, 3, 3, 3, 3, 3, 3, 3, 3, 3, 3, 3, 3, 3, 3, 3, 3, 3, 3, 3, 3, 3, 3, 3, 3, 3])
me_plane_008.materials.append(mat_anvilmateriala_01)
me_plane_008.materials.append(mat_anvilmateriala_03)
me_plane_008.materials.append(mat_anvilmateriala_04)
me_plane_008.materials.append(mat_anvilmaterialb_01)
me_plane_008.materials.append(mat_anvilmaterialb_02)
me_plane_008.use_remesh_preserve_volume = False
me_plane_008.use_remesh_preserve_attributes = False
me_plane_008.use_mirror_vertex_groups = False
me_plane_008.update()
me_plane_009 = bpy.data.meshes.new('Plane.009')
me_plane_009.from_pydata([(0.1478, -0.2327, 0.1005), (0.04589, -0.2631, 0.1005), (-0.1341, -0.04819, 0.1005), (-0.1554, -0.04819, 0.02389), (0.124, -0.04819, 0.1005), (0.1453, -0.04819, 0.02389), (-0.1341, -0.2178, 0.1005), (-0.1554, -0.2178, 0.02389), (0.124, -0.2178, 0.1005), (0.1453, -0.2178, 0.02389), (-0.1565, -0.04819, 0.08137), (-0.1448, -0.04819, 0.06221), (-0.1685, -0.04819, 0.04305), (0.1464, -0.04819, 0.08137), (0.1347, -0.04819, 0.06221), (0.1584, -0.04819, 0.04305), (-0.1565, -0.2286, 0.08137), (-0.1448, -0.2178, 0.06221), (-0.1685, -0.2286, 0.04305), (0.1464, -0.2286, 0.08137), (0.1347, -0.2178, 0.06221), (0.1584, -0.2286, 0.04305), (0.04507, -0.04819, 0.02389), (-0.05517, -0.04819, 0.02389), (0.03798, -0.04819, 0.1005), (-0.04808, -0.04819, 0.1005), (0.04507, -0.2545, 0.02389), (-0.05517, -0.2545, 0.02389), (0.03798, -0.2545, 0.1005), (-0.04808, -0.2545, 0.1005), (0.04943, -0.2653, 0.04305), (-0.05954, -0.2653, 0.04305), (0.04152, -0.2545, 0.06221), (-0.05163, -0.2545, 0.06221), (0.04543, -0.2653, 0.08137), (-0.05554, -0.2653, 0.08137), (-0.05954, -0.04819, 0.04305), (0.04943, -0.04819, 0.04305), (0.04152, -0.04819, 0.06221), (-0.05358, -0.04819, 0.07179), (0.04543, -0.04819, 0.08137)], [(0, 1)], [(40, 4, 13), (34, 8, 28), (25, 6, 29), (13, 8, 19), (22, 9, 26), (12, 7, 18), (10, 6, 2), (10, 17, 16), (12, 17, 11), (15, 9, 5), (15, 20, 21), (13, 20, 14), (9, 30, 26), (30, 20, 32), (20, 34, 32), (37, 5, 22), (37, 14, 15), (40, 14, 38), (11, 36, 12), (39, 37, 36), (3, 36, 23), (23, 37, 22), (17, 35, 16), (32, 35, 33), (31, 17, 18), (30, 33, 31), (7, 31, 18), (27, 30, 31), (23, 7, 3), (22, 27, 23), (24, 8, 4), (25, 28, 24), (35, 6, 16), (34, 29, 35), (2, 39, 10), (25, 40, 39), (40, 24, 4), (34, 19, 8), (25, 2, 6), (13, 4, 8), (22, 5, 9), (12, 3, 7), (10, 16, 6), (10, 11, 17), (12, 18, 17), (15, 21, 9), (15, 14, 20), (13, 19, 20), (9, 21, 30), (30, 21, 20), (20, 19, 34), (37, 15, 5), (37, 38, 14), (40, 13, 14), (11, 10, 39), (39, 40, 38), (11, 39, 36), (39, 38, 37), (3, 12, 36), (23, 36, 37), (17, 33, 35), (32, 34, 35), (31, 33, 17), (30, 32, 33), (7, 27, 31), (27, 26, 30), (23, 27, 7), (22, 26, 27), (24, 28, 8), (25, 29, 28), (35, 29, 6), (34, 28, 29), (2, 25, 39), (25, 24, 40)])
me_plane_009.polygons.foreach_set('material_index', [4, 4, 4, 4, 4, 4, 4, 4, 4, 4, 4, 4, 4, 4, 4, 4, 4, 4, 4, 4, 4, 4, 4, 4, 4, 4, 4, 4, 4, 4, 4, 4, 4, 4, 4, 4, 4, 4, 4, 4, 4, 4, 4, 4, 4, 4, 4, 4, 4, 4, 4, 4, 4, 4, 4, 4, 4, 4, 4, 4, 4, 4, 4, 4, 4, 4, 4, 4, 4, 4, 4, 4, 4, 4])
me_plane_009.materials.append(mat_anvilmateriala_01)
me_plane_009.materials.append(mat_anvilmateriala_03)
me_plane_009.materials.append(mat_anvilmateriala_04)
me_plane_009.materials.append(mat_anvilmaterialb_01)
me_plane_009.materials.append(mat_anvilmaterialb_02)
me_plane_009.use_remesh_preserve_volume = False
me_plane_009.use_remesh_preserve_attributes = False
me_plane_009.use_mirror_vertex_groups = False
me_plane_009.update()
me_torus_016 = bpy.data.meshes.new('Torus.016')
me_torus_016.from_pydata([(1.214e-05, -2.123e-05, -0.06866), (-0.001955, 0.01009, -0.05723), (8.578e-06, -1.499e-05, -0.04848), (0.001975, -0.01012, -0.05722), (-0.0369, -0.007187, -0.03458), (-0.03366, 0.003845, -0.02917), (-0.02871, -0.005591, -0.02359), (-0.02976, -0.0162, -0.02917), (-0.03691, -0.007165, 0.03457), (-0.03367, 0.003863, 0.02916), (-0.02872, -0.005577, 0.02359), (-0.02977, -0.01618, 0.02916), (-1.215e-05, 2.123e-05, 0.06866), (-0.001975, 0.01012, 0.05722), (-8.578e-06, 1.499e-05, 0.04848), (0.001955, -0.01009, 0.05723), (0.0369, 0.007187, 0.03458), (0.02976, 0.0162, 0.02917), (0.02871, 0.005591, 0.02359), (0.03366, -0.003845, 0.02917), (0.03691, 0.007165, -0.03457), (0.02977, 0.01618, -0.02916), (0.02872, 0.005577, -0.02359), (0.03367, -0.003863, -0.02916)], [], [(0, 4, 5, 1), (1, 5, 6, 2), (2, 6, 7, 3), (0, 3, 7, 4), (4, 8, 9, 5), (5, 9, 10, 6), (6, 10, 11, 7), (7, 11, 8, 4), (8, 12, 13, 9), (9, 13, 14, 10), (10, 14, 15, 11), (11, 15, 12, 8), (12, 16, 17, 13), (13, 17, 18, 14), (14, 18, 19, 15), (15, 19, 16, 12), (16, 20, 21, 17), (17, 21, 22, 18), (18, 22, 23, 19), (19, 23, 20, 16), (20, 0, 1, 21), (21, 1, 2, 22), (22, 2, 3, 23), (23, 3, 0, 20)])
me_torus_016.materials.append(mat_anvilmateriala_02)
me_torus_016.use_remesh_preserve_volume = False
me_torus_016.use_remesh_preserve_attributes = False
me_torus_016.use_mirror_vertex_groups = False
me_torus_016.update()
me_torus_018 = bpy.data.meshes.new('Torus.018')
me_torus_018.from_pydata([(-2.396e-05, -0.000116, -0.06866), (-0.01012, -0.002062, -0.05722), (-1.692e-05, -8.187e-05, -0.04848), (0.01008, 0.001868, -0.05723), (0.007164, -0.03696, -0.03451), (-0.003864, -0.03371, -0.02911), (0.005576, -0.02875, -0.02354), (0.01618, -0.02982, -0.02912), (0.007188, -0.03684, 0.03463), (-0.003844, -0.03361, 0.02922), (0.005592, -0.02867, 0.02364), (0.0162, -0.02972, 0.02921), (2.396e-05, 0.0001159, 0.06866), (-0.01008, -0.001868, 0.05723), (1.692e-05, 8.187e-05, 0.04848), (0.01012, 0.002062, 0.05722), (-0.007164, 0.03696, 0.03451), (-0.01618, 0.02982, 0.02912), (-0.005576, 0.02875, 0.02354), (0.003864, 0.03371, 0.02911), (-0.007188, 0.03684, -0.03463), (-0.0162, 0.02972, -0.02921), (-0.005592, 0.02867, -0.02364), (0.003844, 0.03361, -0.02922)], [], [(0, 4, 5, 1), (1, 5, 6, 2), (2, 6, 7, 3), (0, 3, 7, 4), (4, 8, 9, 5), (5, 9, 10, 6), (6, 10, 11, 7), (7, 11, 8, 4), (8, 12, 13, 9), (9, 13, 14, 10), (10, 14, 15, 11), (11, 15, 12, 8), (12, 16, 17, 13), (13, 17, 18, 14), (14, 18, 19, 15), (15, 19, 16, 12), (16, 20, 21, 17), (17, 21, 22, 18), (18, 22, 23, 19), (19, 23, 20, 16), (20, 0, 1, 21), (21, 1, 2, 22), (22, 2, 3, 23), (23, 3, 0, 20)])
me_torus_018.materials.append(mat_anvilmateriala_02)
me_torus_018.use_remesh_preserve_volume = False
me_torus_018.use_remesh_preserve_attributes = False
me_torus_018.use_mirror_vertex_groups = False
me_torus_018.update()
me_torus_017 = bpy.data.meshes.new('Torus.017')
me_torus_017.from_pydata([(5.417e-05, 0.0003501, -0.06866), (-0.00192, 0.0104, -0.05718), (3.825e-05, 0.0002472, -0.04848), (0.00201, -0.009813, -0.05728), (-0.03688, -0.007, -0.03464), (-0.03364, 0.004003, -0.02917), (-0.0287, -0.005463, -0.02364), (-0.02974, -0.01604, -0.02927), (-0.03693, -0.007352, 0.03451), (-0.03369, 0.003705, 0.02916), (-0.02873, -0.005704, 0.02354), (-0.02979, -0.01634, 0.02906), (-5.417e-05, -0.0003501, 0.06866), (-0.00201, 0.009813, 0.05728), (-3.825e-05, -0.0002472, 0.04848), (0.00192, -0.0104, 0.05718), (0.03688, 0.007, 0.03464), (0.02974, 0.01604, 0.02927), (0.0287, 0.005463, 0.02364), (0.03364, -0.004003, 0.02917), (0.03693, 0.007352, -0.03451), (0.02979, 0.01634, -0.02906), (0.02873, 0.005704, -0.02354), (0.03369, -0.003705, -0.02916)], [], [(0, 4, 5, 1), (1, 5, 6, 2), (2, 6, 7, 3), (0, 3, 7, 4), (4, 8, 9, 5), (5, 9, 10, 6), (6, 10, 11, 7), (7, 11, 8, 4), (8, 12, 13, 9), (9, 13, 14, 10), (10, 14, 15, 11), (11, 15, 12, 8), (12, 16, 17, 13), (13, 17, 18, 14), (14, 18, 19, 15), (15, 19, 16, 12), (16, 20, 21, 17), (17, 21, 22, 18), (18, 22, 23, 19), (19, 23, 20, 16), (20, 0, 1, 21), (21, 1, 2, 22), (22, 2, 3, 23), (23, 3, 0, 20)])
me_torus_017.materials.append(mat_anvilmateriala_02)
me_torus_017.use_remesh_preserve_volume = False
me_torus_017.use_remesh_preserve_attributes = False
me_torus_017.use_mirror_vertex_groups = False
me_torus_017.update()
me_torus_019 = bpy.data.meshes.new('Torus.019')
me_torus_019.from_pydata([(5.167e-05, -0.0005304, -0.06866), (-0.01006, -0.002407, -0.05722), (3.648e-05, -0.0003745, -0.04848), (0.01015, 0.001523, -0.05723), (0.007202, -0.03717, -0.03428), (-0.003832, -0.03389, -0.02891), (0.005601, -0.0289, -0.02336), (0.01621, -0.02999, -0.02892), (0.00715, -0.03663, 0.03486), (-0.003876, -0.03344, 0.02942), (0.005566, -0.02853, 0.02381), (0.01617, -0.02954, 0.02941), (-5.167e-05, 0.0005304, 0.06866), (-0.01015, -0.001523, 0.05723), (-3.648e-05, 0.0003745, 0.04848), (0.01006, 0.002407, 0.05722), (-0.007202, 0.03717, 0.03428), (-0.01621, 0.02999, 0.02892), (-0.005601, 0.0289, 0.02336), (0.003832, 0.03389, 0.02891), (-0.00715, 0.03663, -0.03486), (-0.01617, 0.02954, -0.02941), (-0.005566, 0.02853, -0.02381), (0.003876, 0.03344, -0.02942)], [], [(0, 4, 5, 1), (1, 5, 6, 2), (2, 6, 7, 3), (0, 3, 7, 4), (4, 8, 9, 5), (5, 9, 10, 6), (6, 10, 11, 7), (7, 11, 8, 4), (8, 12, 13, 9), (9, 13, 14, 10), (10, 14, 15, 11), (11, 15, 12, 8), (12, 16, 17, 13), (13, 17, 18, 14), (14, 18, 19, 15), (15, 19, 16, 12), (16, 20, 21, 17), (17, 21, 22, 18), (18, 22, 23, 19), (19, 23, 20, 16), (20, 0, 1, 21), (21, 1, 2, 22), (22, 2, 3, 23), (23, 3, 0, 20)])
me_torus_019.materials.append(mat_anvilmateriala_02)
me_torus_019.use_remesh_preserve_volume = False
me_torus_019.use_remesh_preserve_attributes = False
me_torus_019.use_mirror_vertex_groups = False
me_torus_019.update()
me_torus_020 = bpy.data.meshes.new('Torus.020')
me_torus_020.from_pydata([(-7.696e-05, 0.000312, -0.06866), (-6.207e-05, -0.01003, -0.05727), (-5.434e-05, 0.0002203, -0.04848), (-6.622e-05, 0.01055, -0.05718), (0.03755, 0.0001649, -0.03462), (0.03228, -0.01007, -0.02925), (0.02923, 0.0001133, -0.02362), (0.03227, 0.01035, -0.02915), (0.03763, -0.0001494, 0.03453), (0.03234, -0.01033, 0.02908), (0.02928, -0.0001012, 0.02356), (0.03234, 0.01008, 0.02918), (7.697e-05, -0.000312, 0.06866), (6.622e-05, -0.01055, 0.05718), (5.434e-05, -0.0002203, 0.04848), (6.207e-05, 0.01003, 0.05727), (-0.03755, -0.0001649, 0.03462), (-0.03227, -0.01035, 0.02915), (-0.02923, -0.0001132, 0.02362), (-0.03228, 0.01007, 0.02925), (-0.03763, 0.0001494, -0.03453), (-0.03234, -0.01008, -0.02918), (-0.02928, 0.0001012, -0.02356), (-0.03234, 0.01033, -0.02908)], [], [(0, 4, 5, 1), (1, 5, 6, 2), (2, 6, 7, 3), (0, 3, 7, 4), (4, 8, 9, 5), (5, 9, 10, 6), (6, 10, 11, 7), (7, 11, 8, 4), (8, 12, 13, 9), (9, 13, 14, 10), (10, 14, 15, 11), (11, 15, 12, 8), (12, 16, 17, 13), (13, 17, 18, 14), (14, 18, 19, 15), (15, 19, 16, 12), (16, 20, 21, 17), (17, 21, 22, 18), (18, 22, 23, 19), (19, 23, 20, 16), (20, 0, 1, 21), (21, 1, 2, 22), (22, 2, 3, 23), (23, 3, 0, 20)])
me_torus_020.materials.append(mat_anvilmateriala_02)
me_torus_020.use_remesh_preserve_volume = False
me_torus_020.use_remesh_preserve_attributes = False
me_torus_020.use_mirror_vertex_groups = False
me_torus_020.update()
arm_anvilrig = bpy.data.armatures.new('AnvilRig')  # bones are not reproduced

# ---- objects
ob_point = bpy.data.objects.new('Point', light_point)
ob_armature = bpy.data.objects.new('Armature', arm_anvilrig)
ob_torus_021 = bpy.data.objects.new('Torus.021', me_torus_022)
ob_torus_009 = bpy.data.objects.new('Torus.009', me_torus_010)
ob_torus_008 = bpy.data.objects.new('Torus.008', me_torus_009)
ob_torus_006 = bpy.data.objects.new('Torus.006', me_torus_007)
ob_torus_007 = bpy.data.objects.new('Torus.007', me_torus_008)
ob_torus_005 = bpy.data.objects.new('Torus.005', me_torus_006)
ob_torus_004 = bpy.data.objects.new('Torus.004', me_torus_005)
ob_torus_002 = bpy.data.objects.new('Torus.002', me_torus_003)
ob_torus_003 = bpy.data.objects.new('Torus.003', me_torus_004)
ob_torus_000 = bpy.data.objects.new('Torus.000', me_torus_002)
ob_torus_020 = bpy.data.objects.new('Torus.020', me_torus_021)
ob_torus_010 = bpy.data.objects.new('Torus.010', me_torus_011)
ob_torus_011 = bpy.data.objects.new('Torus.011', me_torus_012)
ob_torus_013 = bpy.data.objects.new('Torus.013', me_torus_014)
ob_torus_012 = bpy.data.objects.new('Torus.012', me_torus_013)
ob_torus_014 = bpy.data.objects.new('Torus.014', me_torus_015)
ob_ancientanvilbase = bpy.data.objects.new('AncientAnvilBASE', me_plane_001)
ob_torus_001 = bpy.data.objects.new('Torus.001', me_torus_001)
ob_ancientanvilbase_001 = bpy.data.objects.new('AncientAnvilBASE.001', me_plane_008)
ob_ancientanvilbase_002 = bpy.data.objects.new('AncientAnvilBASE.002', me_plane_009)
ob_torus_015 = bpy.data.objects.new('Torus.015', me_torus_016)
ob_torus_017 = bpy.data.objects.new('Torus.017', me_torus_018)
ob_torus_016 = bpy.data.objects.new('Torus.016', me_torus_017)
ob_torus_018 = bpy.data.objects.new('Torus.018', me_torus_019)
ob_torus_019 = bpy.data.objects.new('Torus.019', me_torus_020)

# ---- transforms, parenting, visibility, modifiers, constraints
ob_point.location = (0.0, 0.0, 0.5874)
ob_point.rotation_euler = (3.142, -0.0, 0.0)
ob_point.scale = (2.716, 2.716, 2.716)
ob_point.lineart.crease_threshold = 0.0
ob_armature.location = (0.0, 0.0, 0.0)
ob_armature.show_in_front = True
ob_armature.lineart.crease_threshold = 0.0
ob_torus_021.parent = ob_armature
ob_torus_021.matrix_parent_inverse = Matrix(((7.55e-08, -1.0, 4.247e-20, -0.01065), (1.192e-07, -9e-15, -1.0, 0.9201), (1.0, 7.55e-08, 2.813e-13, -0.4352), (0.0, 0.0, 0.0, 1.0)))
ob_torus_021.location = (0.4351, -0.01062, 0.9619)
ob_torus_021.lineart.crease_threshold = 0.0
ob_torus_009.parent = ob_armature
ob_torus_009.matrix_parent_inverse = Matrix(((8.339e-08, -1.0, -2.049e-06, -0.01065), (2.637e-05, 2.049e-06, -1.0, 0.8401), (1.0, 8.333e-08, 2.628e-05, -0.4352), (0.0, 0.0, 0.0, 1.0)))
ob_torus_009.location = (0.4351, -0.01061, 0.8819)
ob_torus_009.lineart.crease_threshold = 0.0
ob_torus_008.parent = ob_armature
ob_torus_008.matrix_parent_inverse = Matrix(((8.669e-08, -1.0, -2.049e-06, -0.01065), (-2.374e-05, 2.049e-06, -1.0, 0.7601), (1.0, 8.673e-08, -2.383e-05, -0.4352), (0.0, 0.0, 0.0, 1.0)))
ob_torus_008.location = (0.4351, -0.01061, 0.8019)
ob_torus_008.lineart.crease_threshold = 0.0
ob_torus_006.parent = ob_armature
ob_torus_006.matrix_parent_inverse = Matrix(((8.889e-08, -1.0, -2.049e-06, -0.01065), (-3.772e-05, 2.049e-06, -1.0, 0.6801), (1.0, 8.897e-08, -3.781e-05, -0.4352), (0.0, 0.0, 0.0, 1.0)))
ob_torus_006.location = (0.4351, -0.01062, 0.7219)
ob_torus_006.lineart.crease_threshold = 0.0
ob_torus_007.parent = ob_armature
ob_torus_007.matrix_parent_inverse = Matrix(((9.125e-08, -1.0, -2.049e-06, -0.01065), (-4.736e-06, 2.049e-06, -1.0, 0.6001), (1.0, 9.126e-08, -4.825e-06, -0.4352), (0.0, 0.0, 0.0, 1.0)))
ob_torus_007.location = (0.4351, -0.01062, 0.6419)
ob_torus_007.lineart.crease_threshold = 0.0
ob_torus_005.parent = ob_armature
ob_torus_005.matrix_parent_inverse = Matrix(((9.388e-08, -1.0, -2.049e-06, -0.01065), (0.0002538, 2.049e-06, -1.0, 0.52), (1.0, 9.336e-08, 0.0002537, -0.4353), (0.0, 0.0, 0.0, 1.0)))
ob_torus_005.location = (0.4351, -0.01061, 0.5619)
ob_torus_005.lineart.crease_threshold = 0.0
ob_torus_004.parent = ob_armature
ob_torus_004.matrix_parent_inverse = Matrix(((9.618e-08, -1.0, -2.049e-06, -0.01065), (1.16e-05, 2.049e-06, -1.0, 0.4401), (1.0, 9.616e-08, 1.151e-05, -0.4352), (0.0, 0.0, 0.0, 1.0)))
ob_torus_004.location = (0.4351, -0.0106, 0.4819)
ob_torus_004.lineart.crease_threshold = 0.0
ob_torus_002.parent = ob_armature
ob_torus_002.matrix_parent_inverse = Matrix(((9.757e-08, -1.0, -2.049e-06, -0.01065), (-0.00203, 2.049e-06, -1.0, 0.361), (1.0, 1.017e-07, -0.002031, -0.4343), (0.0, 0.0, 0.0, 1.0)))
ob_torus_002.location = (0.4351, -0.01067, 0.4019)
ob_torus_002.lineart.crease_threshold = 0.0
ob_torus_003.parent = ob_armature
ob_torus_003.matrix_parent_inverse = Matrix(((9.809e-08, -1.0, -2.049e-06, -0.01065), (0.005273, 2.049e-06, -1.0, 0.2778), (1.0, 8.729e-08, 0.005273, -0.4369), (0.0, 0.0, 0.0, 1.0)))
ob_torus_003.location = (0.4351, -0.01056, 0.3219)
ob_torus_003.lineart.crease_threshold = 0.0
ob_torus_000.parent = ob_armature
ob_torus_000.matrix_parent_inverse = Matrix(((9.825e-08, -1.0, -2.049e-06, -0.01065), (-0.006464, 2.049e-06, -1.0, 0.2029), (1.0, 1.115e-07, -0.006464, -0.4336), (0.0, 0.0, 0.0, 1.0)))
ob_torus_000.location = (0.4351, -0.01058, 0.2419)
ob_torus_000.lineart.crease_threshold = 0.0
ob_torus_020.parent = ob_armature
ob_torus_020.matrix_parent_inverse = Matrix(((0.1908, -0.9816, -2.178e-05, 0.06672), (-1.18e-07, 2.221e-05, -1.0, 0.9161), (0.9816, 0.1908, 4.356e-06, 0.456), (0.0, 0.0, 0.0, 1.0)))
ob_torus_020.location = (-0.4604, -0.02156, 0.9389)
ob_torus_020.lineart.crease_threshold = 0.0
ob_torus_010.parent = ob_armature
ob_torus_010.matrix_parent_inverse = Matrix(((0.1908, -0.9816, 6.893e-06, 0.06669), (-1.21e-07, -7e-06, -1.0, 0.8361), (0.9816, 0.1908, -1.22e-06, 0.456), (0.0, 0.0, 0.0, 1.0)))
ob_torus_010.location = (-0.4603, -0.02158, 0.8589)
ob_torus_010.lineart.crease_threshold = 0.0
ob_torus_011.parent = ob_armature
ob_torus_011.matrix_parent_inverse = Matrix(((0.1908, -0.9816, 5.757e-06, 0.06669), (-1.18e-07, -5.842e-06, -1.0, 0.7561), (0.9816, 0.1908, -9.965e-07, 0.456), (0.0, 0.0, 0.0, 1.0)))
ob_torus_011.location = (-0.4603, -0.02161, 0.7939)
ob_torus_011.lineart.crease_threshold = 0.0
ob_torus_013.parent = ob_armature
ob_torus_013.matrix_parent_inverse = Matrix(((0.1908, -0.9816, 4.247e-05, 0.06667), (-1.195e-07, -4.324e-05, -1.0, 0.6761), (0.9816, 0.1908, -8.134e-06, 0.456), (0.0, 0.0, 0.0, 1.0)))
ob_torus_013.location = (-0.4602, -0.02165, 0.7139)
ob_torus_013.lineart.crease_threshold = 0.0
ob_torus_012.parent = ob_armature
ob_torus_012.matrix_parent_inverse = Matrix(((0.1908, -0.9816, -2.129e-05, 0.06671), (-1.193e-07, 2.171e-05, -1.0, 0.5961), (0.9816, 0.1908, 4.259e-06, 0.456), (0.0, 0.0, 0.0, 1.0)))
ob_torus_012.location = (-0.4602, -0.02168, 0.6339)
ob_torus_012.lineart.crease_threshold = 0.0
ob_torus_014.parent = ob_armature
ob_torus_014.matrix_parent_inverse = Matrix(((0.1908, -0.9816, -0.0002638, 0.06685), (-1.204e-07, 0.0002687, -1.0, 0.5161), (0.9816, 0.1908, 5.139e-05, 0.456), (0.0, 0.0, 0.0, 1.0)))
ob_torus_014.location = (-0.4601, -0.02169, 0.5539)
ob_torus_014.lineart.crease_threshold = 0.0
ob_ancientanvilbase.parent = ob_armature
ob_ancientanvilbase.location = (0.0, 0.0, 0.0)
ob_ancientanvilbase.lineart.crease_threshold = 0.0
_vg = ob_ancientanvilbase.vertex_groups.new(name='AnvilFloat')
_vg.add([251, 252, 253, 254, 255, 256, 257, 258, 259, 260, 261, 262, 263, 264, 265, 266, 267, 268, 269, 270, 271, 272, 273, 274, 275, 276, 277, 278, 279, 280, 281, 282, 283, 284, 285, 286, 287, 288, 289, 290, 291, 292, 293, 294, 295, 296, 297, 298, 299, 300, 301, 302, 303, 304, 305, 306, 307, 308, 309, 310, 311, 312, 313, 314, 315, 316, 317, 318, 319, 320, 321, 322, 323, 324, 325, 326, 327, 328, 329, 330, 331, 332, 333, 334, 335, 336, 337, 338, 339, 340, 341, 342, 343, 344, 345, 346, 347, 348, 349, 350, 351, 352, 353, 354, 355, 356, 357, 358, 359, 360, 361, 362, 363, 364, 365, 366, 367, 368, 369, 370, 371, 372, 373, 374, 375, 376, 377, 378, 379, 380, 381, 382, 383, 384, 385, 386, 387, 388, 389, 390, 391, 392, 393, 394, 395, 396, 397, 398, 399, 400, 401, 402, 403, 404, 405, 406, 407, 408, 409, 410, 411, 412, 413, 414, 415, 416, 417, 418, 419, 420, 421, 422, 423, 424, 425, 426, 427, 428, 429, 430, 431, 432, 433, 434, 435, 436, 437, 438, 439, 440, 441, 442, 443, 444, 445, 446, 447, 448, 449, 450, 451, 452, 453, 454, 455, 456, 457, 458, 459, 460, 461, 462, 463, 464, 465, 466, 467, 468, 469, 470, 471, 472, 473, 474, 475, 476, 477, 478, 479, 480, 481, 482, 483, 484, 485, 486, 487, 488, 489, 490, 491, 492, 493, 494, 495, 496, 497, 514, 515, 516, 517, 518, 519, 520, 521, 522, 523, 524, 525, 526, 527, 528, 529, 530, 531, 532, 533, 534, 535, 536, 537, 538, 539, 540], 1.0, 'REPLACE')
_m = ob_ancientanvilbase.modifiers.new('Armature', 'ARMATURE')
_m.object = ob_armature
_m = ob_ancientanvilbase.modifiers.new('Collision', 'COLLISION')
ob_torus_001.parent = ob_armature
ob_torus_001.matrix_parent_inverse = Matrix(((1.808e-06, -1.0, -2.044e-06, -0.01065), (0.002997, 2.049e-06, -1.0, 0.1188), (1.0, 1.802e-06, 0.002997, -0.4355), (0.0, 0.0, 0.0, 1.0)))
ob_torus_001.location = (0.4351, -0.01074, 0.1619)
ob_torus_001.lineart.crease_threshold = 0.0
ob_ancientanvilbase_001.parent = ob_armature
ob_ancientanvilbase_001.matrix_parent_inverse = Matrix(((7.55e-08, 1.0, 0.0, 0.1508), (0.0, 0.0, 1.0, -0.1587), (1.0, -7.55e-08, 0.0, 0.005053), (0.0, 0.0, 0.0, 1.0)))
ob_ancientanvilbase_001.location = (0.0, 0.0, 0.0)
ob_ancientanvilbase_001.lineart.crease_threshold = 0.0
_m = ob_ancientanvilbase_001.modifiers.new('Armature', 'ARMATURE')
_m.object = ob_armature
ob_ancientanvilbase_002.parent = ob_armature
ob_ancientanvilbase_002.matrix_parent_inverse = Matrix(((7.55e-08, 1.0, 0.0, 0.1508), (0.0, 0.0, 1.0, -0.1005), (1.0, -7.55e-08, 0.0, 0.005053), (0.0, 0.0, 0.0, 1.0)))
ob_ancientanvilbase_002.location = (0.0, 0.0, 0.0)
ob_ancientanvilbase_002.lineart.crease_threshold = 0.0
_m = ob_ancientanvilbase_002.modifiers.new('Armature', 'ARMATURE')
_m.object = ob_armature
ob_torus_015.parent = ob_armature
ob_torus_015.matrix_parent_inverse = Matrix(((0.1908, -0.9816, 0.000105, 0.06666), (-1.187e-07, -0.0001069, -1.0, 0.4361), (0.9816, 0.1908, -2.029e-05, 0.456), (0.0, 0.0, 0.0, 1.0)))
ob_torus_015.location = (-0.4601, -0.02171, 0.4739)
ob_torus_015.lineart.crease_threshold = 0.0
ob_torus_017.parent = ob_armature
ob_torus_017.matrix_parent_inverse = Matrix(((0.1908, -0.9816, 0.001949, 0.06586), (-1.102e-07, -0.001985, -1.0, 0.3561), (0.9816, 0.1908, -0.0003787, 0.4562), (0.0, 0.0, 0.0, 1.0)))
ob_torus_017.location = (-0.4601, -0.02179, 0.3939)
ob_torus_017.lineart.crease_threshold = 0.0
ob_torus_016.parent = ob_armature
ob_torus_016.matrix_parent_inverse = Matrix(((0.1908, -0.9816, -0.005547, 0.06853), (-1.452e-07, 0.005651, -1.0, 0.2762), (0.9816, 0.1908, 0.001078, 0.4557), (0.0, 0.0, 0.0, 1.0)))
ob_torus_016.location = (-0.4606, -0.02132, 0.3139)
ob_torus_016.lineart.crease_threshold = 0.0
ob_torus_018.parent = ob_armature
ob_torus_018.matrix_parent_inverse = Matrix(((0.1908, -0.9816, 0.007035, 0.06505), (-8.591e-08, -0.007167, -1.0, 0.1959), (0.9816, 0.1908, -0.001367, 0.4564), (0.0, 0.0, 0.0, 1.0)))
ob_torus_018.location = (-0.4605, -0.02145, 0.2339)
ob_torus_018.lineart.crease_threshold = 0.0
ob_torus_019.parent = ob_armature
ob_torus_019.matrix_parent_inverse = Matrix(((-6.662e-06, 1.0, 0.003372, 0.02115), (-1.411e-07, 0.003372, -1.0, 0.1162), (-1.0, -6.669e-06, -1.308e-07, -0.4604), (0.0, 0.0, 0.0, 1.0)))
ob_torus_019.location = (-0.4603, -0.02172, 0.1539)
ob_torus_019.lineart.crease_threshold = 0.0

# ---- collection membership
col_collection_1.objects.link(ob_point)
col_collection_1.objects.link(ob_armature)
col_collection_1.objects.link(ob_torus_021)
col_collection_1.objects.link(ob_torus_009)
col_collection_1.objects.link(ob_torus_008)
col_collection_1.objects.link(ob_torus_006)
col_collection_1.objects.link(ob_torus_007)
col_collection_1.objects.link(ob_torus_005)
col_collection_1.objects.link(ob_torus_004)
col_collection_1.objects.link(ob_torus_002)
col_collection_1.objects.link(ob_torus_003)
col_collection_1.objects.link(ob_torus_000)
col_collection_1.objects.link(ob_torus_020)
col_collection_1.objects.link(ob_torus_010)
col_collection_1.objects.link(ob_torus_011)
col_collection_1.objects.link(ob_torus_013)
col_collection_1.objects.link(ob_torus_012)
col_collection_1.objects.link(ob_torus_014)
col_collection_1.objects.link(ob_ancientanvilbase)
col_collection_1.objects.link(ob_torus_001)
col_collection_1.objects.link(ob_ancientanvilbase_001)
col_collection_1.objects.link(ob_ancientanvilbase_002)
col_collection_1.objects.link(ob_torus_015)
col_collection_1.objects.link(ob_torus_017)
col_collection_1.objects.link(ob_torus_016)
col_collection_1.objects.link(ob_torus_018)
col_collection_1.objects.link(ob_torus_019)

# ---- scene / render settings (as saved in the file)
scene.frame_start = 1; scene.frame_end = 801; scene.frame_set(1)
scene.render.engine = 'BLENDER_EEVEE_NEXT'
scene.render.image_settings.file_format = 'FFMPEG'
scene.render.image_settings.color_mode = 'RGB'
scene.render.resolution_x = 512
scene.render.resolution_y = 512
scene.render.dither_intensity = 0.0
scene.render.use_border = True
scene.cycles.use_denoising = False
scene.cycles.samples = 128
scene.cycles.sampling_pattern = 'TABULATED_SOBOL'
scene.cycles.light_sampling_threshold = 0.0
scene.cycles.use_adaptive_sampling = False
scene.cycles.use_light_tree = False
scene.cycles.blur_glossy = 0.0
scene.cycles.sample_clamp_indirect = 0.0
scene.view_settings.view_transform = 'Standard'
bpy.context.view_layer.update()

# ---- added for rendering (the .blend has no active camera): camera
cam_auto = bpy.data.cameras.new('AutoCamera')
cam_auto.lens = 50.0
cam_auto.sensor_width = 36.0
cam_auto.clip_end = 1000.0
ob_auto_camera = bpy.data.objects.new('AutoCamera', cam_auto)
scene.collection.objects.link(ob_auto_camera)
ob_auto_camera.location = (1.69119, -2.12765, 2.05697)
ob_auto_camera.rotation_euler = (1.09748, -7.21219e-08, 0.694738)
scene.camera = ob_auto_camera
bpy.context.view_layer.update()
